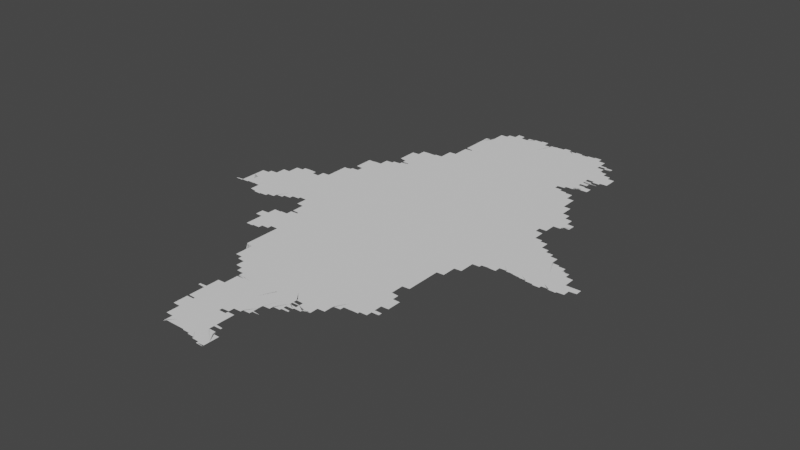 # Source: new.blend  (saved by Blender 3.3.6; exported with 4.5.12 LTS)
import bpy
from mathutils import Matrix  # noqa: F401  (used for matrix-valued properties, if any)

bpy.ops.wm.read_factory_settings(use_empty=True)
scene = bpy.context.scene
scene.name = 'Scene'

# ---- collections
col_collection = bpy.data.collections.new('Collection'); scene.collection.children.link(col_collection)

# ---- node groups
ng_auto_smooth = bpy.data.node_groups.new('Auto Smooth', 'GeometryNodeTree')
_s = ng_auto_smooth.interface.new_socket(name='Geometry', in_out='OUTPUT', socket_type='NodeSocketGeometry')
_s = ng_auto_smooth.interface.new_socket(name='Geometry', in_out='INPUT', socket_type='NodeSocketGeometry')
_s = ng_auto_smooth.interface.new_socket(name='Angle', in_out='INPUT', socket_type='NodeSocketFloat')
_s.subtype = 'ANGLE'
_s.min_value = 0.0
_s.max_value = 3.142
ng_auto_smooth.is_modifier = True
_N = ng_auto_smooth.nodes; _L = ng_auto_smooth.links
n0 = _N.new('NodeGroupOutput'); n0.name = 'Group Output'; n0.location = (480, -100)
n1 = _N.new('NodeGroupInput'); n1.name = 'Group Input'; n1.location = (-420, -300)
n2 = _N.new('NodeGroupInput'); n2.name = 'Group Input.001'; n2.location = (-60, -100)
n3 = _N.new('GeometryNodeSetShadeSmooth'); n3.name = 'Set Shade Smooth'; n3.location = (120, -100)
n3.domain = 'EDGE'
n4 = _N.new('GeometryNodeSetShadeSmooth'); n4.name = 'Set Shade Smooth.001'; n4.location = (300, -100)
n5 = _N.new('GeometryNodeInputMeshEdgeAngle'); n5.name = 'Edge Angle'; n5.location = (-420, -220)
n6 = _N.new('GeometryNodeInputEdgeSmooth'); n6.name = 'Is Edge Smooth'; n6.location = (-60, -160)
n7 = _N.new('GeometryNodeInputShadeSmooth'); n7.name = 'Is Face Smooth'; n7.location = (-240, -340)
n8 = _N.new('FunctionNodeBooleanMath'); n8.name = 'Boolean Math'; n8.location = (-60, -220)
n9 = _N.new('FunctionNodeCompare'); n9.name = 'Compare'; n9.location = (-240, -180)
n9.operation = 'LESS_EQUAL'
_L.new(n5.outputs[0], n9.inputs[0])
_L.new(n4.outputs[0], n0.inputs[0])
_L.new(n1.outputs[1], n9.inputs[1])
_L.new(n9.outputs[0], n8.inputs[0])
_L.new(n7.outputs[0], n8.inputs[1])
_L.new(n2.outputs[0], n3.inputs[0])
_L.new(n6.outputs[0], n3.inputs[1])
_L.new(n3.outputs[0], n4.inputs[0])
_L.new(n8.outputs[0], n3.inputs[2])
n0.is_active_output = True

# ---- world
world_world = bpy.data.worlds.new('World'); scene.world = world_world
world_world.use_nodes = True; world_world.node_tree.nodes.clear()
_N = world_world.node_tree.nodes; _L = world_world.node_tree.links
n0 = _N.new('ShaderNodeOutputWorld'); n0.name = 'World Output'; n0.location = (300, 300)
n1 = _N.new('ShaderNodeBackground'); n1.name = 'Background'; n1.location = (10, 300)
n1.inputs[0].default_value = (0.05088, 0.05088, 0.05088, 1.0)
_L.new(n1.outputs[0], n0.inputs[0])
n0.is_active_output = True
world_world.color = (0.05088, 0.05088, 0.05088)
world_world.use_sun_shadow = False
world_world.sun_shadow_jitter_overblur = 0.0

# ---- meshes
me_mesh = bpy.data.meshes.new('Mesh')
me_mesh.from_pydata([(114.9, -0.02729, -4.717e-08), (114.9, -0.00816, -5.842e-08), (114.9, -0.1847, -7.353e-08), (114.9, -0.1692, -8.359e-08), (114.9, -0.1497, -8.606e-08), (114.9, -0.13, -8.99e-08), (114.9, -0.1, -9.307e-08), (114.9, -0.08959, -9.111e-08), (114.9, -0.06982, -9.438e-08), (114.9, -0.04992, -9.539e-08), (114.9, -0.03, -9.771e-08), (114.9, -0.1845, -8.517e-08), (115.0, -0.1833, -9.711e-08), (115.0, 0.08691, -9.988e-08), (115.0, -0.17, -1.004e-07), (115.0, -0.1833, -8.71e-08), (115.0, -0.1829, -7.341e-08), (115.1, -0.168, -8.737e-08), (115.1, -0.1498, -9.533e-08), (115.1, -0.1627, -6.249e-08), (115.1, -0.1462, -8.192e-08), (115.1, -0.1409, -4.412e-08), (115.1, -0.1292, -8.924e-08), (115.1, -0.1242, -7.418e-08), (115.1, -0.11, -9.894e-08), (115.2, -0.108, -8.737e-08), (115.2, -0.08981, -9.635e-08), (115.2, -0.1027, -6.249e-08), (115.4, -0.686, -7.046e-08), (115.4, -0.6693, -8.729e-08), (115.4, -0.6495, -7.937e-08), (115.4, -0.8082, -5.261e-08), (115.4, -0.7889, -7.708e-08), (115.4, -0.7685, -9.188e-08), (115.4, -0.7497, -8.819e-08), (115.4, -0.7296, -8.963e-08), (115.4, -0.7097, -9.215e-08), (115.4, -0.69, -9.692e-08), (115.4, -0.82, -4.578e-08), (115.4, -0.8099, -9.614e-08), (115.4, -0.8225, -8.027e-08), (115.4, -0.8248, -8.887e-08), (115.5, -0.8269, -8.975e-08), (115.5, -0.8292, -9.134e-08), (115.5, -0.8411, -5.76e-08), (115.5, -0.83, -9.848e-08), (115.5, -0.8612, -4.217e-08), (115.5, -0.8476, -8.364e-08), (115.3, -0.4462, -7.391e-08), (115.3, -0.43, -9.251e-08), (115.3, -0.4096, -9.111e-08), (115.3, -0.39, -9.275e-08), (115.3, -0.36, -9.275e-08), (115.3, -0.3298, -9.512e-08), (115.3, -0.48, -3.329e-08), (115.3, -0.4674, -7.894e-08), (115.3, -0.45, -9.848e-08), (115.3, -0.5024, -4.412e-08), (115.3, -0.4882, -8.437e-08), (115.4, -0.3744, -9.988e-08), (115.3, -0.5232, -6.126e-08), (115.3, -0.5087, -9.55e-08), (115.3, -0.5464, -6.606e-08), (115.3, -0.5295, -8.857e-08), (115.4, -0.6295, -8.647e-08), (115.4, -0.6095, -8.952e-08), (115.4, -0.5896, -9.128e-08), (115.4, -0.5698, -9.264e-08), (115.3, -0.55, -9.952e-08), (115.8, -0.3824, -9.988e-08), (115.2, -0.08615, -8.192e-08), (115.2, -0.08088, -6.775e-08), (115.2, -0.06922, -9.603e-08), (115.3, -0.3097, -9.215e-08), (115.3, -0.29, -9.364e-08), (115.3, -0.27, -9.364e-08), (115.3, -0.25, -9.364e-08), (115.3, -0.23, -9.469e-08), (115.3, -0.211, -8.871e-08), (115.3, -0.1946, -6.95e-08), (115.2, -0.06421, -7.418e-08), (115.2, -0.05, -9.325e-08), (115.3, -0.19, -9.524e-08), (115.3, -0.1721, -8.144e-08), (115.3, -0.1588, -4.217e-08), (115.3, -0.04798, -8.623e-08), (115.3, -0.151, -8.672e-08), (115.3, -0.1346, -6.95e-08), (115.3, -0.04245, -6.538e-08), (115.3, -0.02979, -9.657e-08), (115.3, -0.13, -9.681e-08), (115.3, -0.1121, -8.144e-08), (115.3, -0.08188, -4.162e-08), (115.3, -0.06794, -6.784e-08), (115.3, -0.0491, -8.48e-08), (115.3, -0.02938, -9.746e-08), (115.3, -0.09883, -7.059e-08), (115.3, -0.09502, -9.599e-08), (115.3, -0.08498, -9.114e-08), (115.4, -0.06844, -9.988e-08), (115.5, 0.08781, -9.988e-08), (115.7, -0.08084, -9.988e-08), (115.7, -2.028, -8.432e-08), (115.7, -2.01, -8.902e-08), (115.7, -1.99, -9.232e-08), (115.7, -1.97, -9.528e-08), (115.7, -1.95, -8.74e-08), (115.7, -1.93, -8.164e-08), (115.8, -2.029, -9.565e-08), (115.8, -2.04, -4.661e-08), (115.8, -2.03, -9.692e-08), (115.9, -2.005, -9.988e-08), (115.8, -2.042, -6.73e-08), (115.8, -2.043, -7.915e-08), (115.8, -2.209, -4.756e-08), (115.8, -2.19, -9.041e-08), (115.8, -2.169, -7.708e-08), (115.8, -2.149, -8.234e-08), (115.8, -2.13, -9.045e-08), (115.8, -2.11, -9.192e-08), (115.8, -2.09, -8.997e-08), (115.8, -2.069, -9.379e-08), (115.8, -2.05, -9.706e-08), (115.7, -1.626, -6.084e-08), (115.7, -1.608, -8.424e-08), (115.7, -1.666, -6.638e-08), (115.7, -1.649, -8.988e-08), (115.7, -1.63, -9.735e-08), (115.7, -1.72, -3.329e-08), (115.7, -1.711, -8.98e-08), (115.7, -1.689, -8.785e-08), (115.7, -1.67, -9.697e-08), (115.7, -1.762, -4.162e-08), (115.7, -1.748, -7.52e-08), (115.7, -1.729, -8.994e-08), (115.7, -1.91, -8.088e-08), (115.7, -1.89, -7.491e-08), (115.7, -1.871, -6.948e-08), (115.7, -1.804, -5.438e-08), (115.7, -1.788, -7.989e-08), (115.7, -1.769, -9.192e-08), (115.7, -1.85, -9.233e-08), (115.7, -1.833, -6.233e-08), (115.8, -1.83, -9.813e-08), (115.8, -1.81, -9.614e-08), (115.9, -1.639, -9.988e-08), (115.6, -1.584, -5.438e-08), (115.6, -1.571, -7.363e-08), (115.6, -1.558, -4.162e-08), (115.7, -1.59, -9.895e-08), (115.7, -1.551, -9.407e-08), (115.7, -1.532, -7.753e-08), (115.7, -1.518, -6.553e-08), (115.7, -1.511, -9.095e-08), (115.7, -1.493, -6.889e-08), (115.7, -1.48, -3.329e-08), (115.7, -1.471, -8.971e-08), (115.7, -1.453, -7.195e-08), (115.7, -1.45, -9.926e-08), (115.7, -1.413, -7.058e-08), (115.7, -1.431, -9.268e-08), (115.7, -1.41, -9.802e-08), (115.7, -1.391, -8.711e-08), (115.7, -1.374, -6.638e-08), (115.8, -1.37, -9.914e-08), (115.8, -1.351, -8.292e-08), (115.8, -1.335, -6.249e-08), (115.8, -1.33, -9.658e-08), (115.8, -1.311, -8.566e-08), (115.8, -1.295, -6.409e-08), (115.8, -1.29, -9.681e-08), (115.8, -1.27, -9.988e-08), (115.6, -0.9612, -4.217e-08), (115.6, -0.9836, -6.326e-08), (115.6, -0.9687, -8.583e-08), (115.6, -1.005, -7.132e-08), (115.6, -0.9895, -9.317e-08), (115.7, -1.027, -7.627e-08), (115.7, -1.01, -9.681e-08), (115.8, -0.9873, -9.988e-08), (115.7, -1.048, -8.213e-08), (115.7, -1.03, -9.8e-08), (115.7, -1.064, -7.195e-08), (115.7, -1.05, -9.941e-08), (115.7, -1.08, -3.329e-08), (115.7, -1.069, -9.387e-08), (115.7, -1.084, -7.753e-08), (115.8, -1.101, -4.412e-08), (115.8, -1.089, -9.196e-08), (115.8, -1.105, -8.032e-08), (115.8, -1.272, -8.424e-08), (115.8, -1.256, -5.771e-08), (115.8, -1.121, -5.438e-08), (115.8, -1.11, -9.41e-08), (115.8, -1.25, -9.597e-08), (115.8, -1.216, -5.438e-08), (115.8, -1.126, -8.693e-08), (115.8, -1.232, -8.511e-08), (115.8, -1.21, -9.34e-08), (115.8, -1.192, -8.25e-08), (115.8, -1.176, -5.438e-08), (115.8, -1.142, -5.771e-08), (115.8, -1.13, -9.539e-08), (115.5, -0.8835, -8.65e-08), (115.5, -0.8686, -8.901e-08), (115.6, -0.9051, -6.796e-08), (115.6, -0.8893, -9.294e-08), (115.6, -0.9269, -7.55e-08), (115.6, -0.9098, -9.677e-08), (115.6, -0.7071, -9.988e-08), (115.6, -0.9479, -9.016e-08), (115.6, -0.93, -9.796e-08), (116.0, -0.7859, -9.988e-08), (115.9, -2.385, -5.951e-08), (115.9, -2.369, -7.588e-08), (115.9, -2.35, -8.164e-08), (115.9, -2.33, -9.615e-08), (115.9, -2.31, -9.18e-08), (115.9, -2.29, -8.975e-08), (115.9, -2.27, -9.094e-08), (115.9, -2.25, -9.433e-08), (115.9, -2.383, -6.326e-08), (115.9, -2.37, -8.858e-08), (115.9, -2.364, -7.025e-08), (115.9, -2.35, -9.76e-08), (115.9, -2.346, -7.749e-08), (115.9, -2.34, -9.742e-08), (115.9, -2.328, -7.947e-08), (116.0, -2.218, -9.988e-08), (115.9, -2.321, -5.527e-08), (115.9, -2.309, -9.411e-08), (116.0, -2.309, -9.516e-08), (116.0, -2.309, -9.513e-08), (116.0, -2.309, -9.943e-08), (116.0, -2.31, -9.276e-08), (116.0, -2.31, -9.621e-08), (116.2, -2.31, -9.878e-08), (115.9, -2.23, -9.54e-08), (115.9, -2.21, -9.934e-08), (116.1, -1.984, -9.988e-08), (116.2, -1.667, -9.988e-08), (116.3, -1.333, -9.988e-08), (115.9, -1.171, -9.84e-08), (115.8, -1.155, -3.329e-08), (115.8, -1.15, -3.329e-08), (115.9, -1.154, -5.993e-08), (115.9, -1.151, -5.993e-08), (115.8, -1.158, -4.772e-08), (115.8, -1.144, -8.346e-08), (115.9, -1.147, -9.988e-08), (116.0, -1.169, -9.988e-08), (116.2, -1.031, -9.988e-08), (116.1, -0.3872, -9.988e-08), (116.1, -0.114, -9.988e-08), (116.2, -2.32, -4.578e-08), (116.2, -2.31, -9.614e-08), (116.2, -2.32, -4.994e-08), (116.3, -2.241, -9.988e-08), (116.3, -2.323, -8.135e-08), (116.3, -2.326, -9.195e-08), (116.3, -2.329, -9.089e-08), (116.3, -2.341, -6.144e-08), (116.3, -2.33, -9.848e-08), (116.4, -2.344, -8.668e-08), (116.4, -2.347, -9.258e-08), (116.4, -2.36, -4.439e-08), (116.4, -2.35, -9.439e-08), (116.4, -2.363, -7.277e-08), (116.6, -2.31, -1.043e-07), (116.4, -2.366, -8.674e-08), (116.5, -2.369, -9.089e-08), (116.5, -2.381, -6.144e-08), (116.5, -2.37, -9.78e-08), (116.3, -1.956, -9.988e-08), (116.4, -2.047, -9.988e-08), (116.4, -2.111, -9.459e-08), (116.4, -2.13, -9.848e-08), (116.4, -2.09, -9.518e-08), (116.4, -2.117, -6.516e-08), (116.4, -2.087, -8.664e-08), (116.4, -2.133, -8.694e-08), (116.4, -2.083, -6.745e-08), (116.4, -2.132, -9.076e-08), (116.4, -2.08, -3.329e-08), (116.4, -2.069, -9.122e-08), (116.4, -1.99, -9.507e-08), (116.4, -1.93, -9.353e-08), (116.5, -2.131, -9.494e-08), (116.4, -2.065, -8.362e-08), (116.4, -2.03, -9.458e-08), (116.4, -2.01, -9.264e-08), (116.4, -1.97, -9.111e-08), (116.4, -1.95, -9.156e-08), (116.5, -2.13, -9.717e-08), (116.5, -2.063, -4.439e-08), (116.5, -2.05, -4.994e-08), (116.5, -2.038, -4.162e-08), (116.2, -1.794, -6.761e-08), (116.2, -1.791, -8.778e-08), (116.2, -1.81, -1.677e-07), (116.2, -1.795, -4.994e-08), (116.2, -1.79, -4.994e-08), (116.2, -1.795, -3.869e-08), (116.2, -1.79, -3.329e-08), (116.2, -1.798, -7.741e-08), (116.2, -1.785, -8.679e-08), (116.2, -1.799, -4.412e-08), (116.2, -1.782, -6.076e-08), (116.2, -1.812, -9.686e-08), (116.2, -1.78, -5.914e-08), (116.2, -1.769, -8.869e-08), (116.3, -1.812, -9.309e-08), (116.3, -1.763, -6.126e-08), (116.3, -1.749, -9.185e-08), (116.4, -1.848, -1.036e-07), (116.3, -1.81, -9.848e-08), (116.3, -1.798, -6.564e-08), (116.3, -1.743, -6.126e-08), (116.3, -1.729, -9.185e-08), (116.3, -1.794, -8.565e-08), (116.3, -1.723, -6.126e-08), (116.3, -1.709, -9.282e-08), (116.3, -1.79, -9.339e-08), (116.3, -1.779, -4.412e-08), (116.3, -1.704, -6.703e-08), (116.3, -1.69, -9.597e-08), (116.4, -1.776, -9.286e-08), (116.3, -1.687, -8.777e-08), (116.4, -1.681, -7.933e-08), (116.4, -1.602, -7.491e-08), (116.4, -1.772, -8.914e-08), (116.4, -1.684, -7.937e-08), (116.4, -1.872, -9.223e-08), (116.4, -1.77, -9.253e-08), (116.4, -1.67, -9.518e-08), (116.4, -1.771, -9.174e-08), (116.4, -1.667, -1.107e-07), (116.4, -1.911, -9.182e-08), (116.4, -1.89, -8.897e-08), (116.4, -1.83, -1.017e-07), (116.4, -1.773, -9.376e-08), (116.4, -1.664, -7.937e-08), (116.4, -1.65, -9.444e-08), (116.5, -1.511, -9.97e-08), (116.4, -1.879, -4.412e-08), (116.4, -1.826, -6.748e-08), (116.4, -1.81, -8.874e-08), (116.4, -1.79, -8.738e-08), (116.4, -1.773, -7.839e-08), (116.4, -1.661, -4.528e-08), (116.5, -1.647, -8.777e-08), (116.5, -1.63, -9.739e-08), (116.6, -1.219, -9.988e-08), (116.4, -1.145, -2.497e-08), (116.4, -0.9881, -8.116e-08), (116.4, -1.129, -9.988e-08), (116.6, -0.9972, -9.988e-08), (116.3, -0.6584, -9.988e-08), (116.3, -0.91, -7.491e-08), (116.4, -0.9125, -9.988e-08), (116.6, -0.719, -9.988e-08), (116.5, -0.4144, -9.988e-08), (116.3, 0.09719, -9.988e-08), (116.5, -0.1013, -9.988e-08), (116.5, -2.384, -9.369e-08), (116.5, -2.387, -8.92e-08), (116.5, -2.4, -4.439e-08), (116.5, -2.39, -9.439e-08), (116.6, -2.35, -9.86e-08), (116.6, -2.405, -3.329e-08), (116.6, -2.404, -5.993e-08), (116.6, -2.401, -9.988e-08), (116.6, -2.404, -4.994e-08), (116.6, -2.401, -5.993e-08), (116.6, -2.4, -3.329e-08), (116.5, -2.402, -6.784e-08), (116.5, -2.39, -9.43e-08), (116.6, -2.33, -9.422e-08), (116.6, -2.383, -4.439e-08), (116.6, -2.369, -7.401e-08), (116.6, -2.289, -7.884e-08), (116.6, -2.307, -4.717e-08), (116.6, -2.269, -8.416e-08), (116.6, -2.249, -8.591e-08), (116.5, -2.12, -7.259e-08), (116.5, -2.118, -7.14e-08), (116.5, -2.15, -9.545e-08), (116.5, -2.131, -8.914e-08), (116.5, -2.117, -7.325e-08), (116.5, -2.174, -9.41e-08), (116.5, -2.172, -9.114e-08), (116.5, -2.153, -6.564e-08), (116.6, -2.23, -9.388e-08), (116.6, -2.191, -9.366e-08), (116.6, -2.174, -9.239e-08), (116.6, -2.21, -9.253e-08), (116.6, -2.174, -7.839e-08), (116.5, -1.643, -7.01e-08), (116.5, -1.627, -9.602e-08), (116.5, -1.622, -5.771e-08), (116.5, -1.61, -9.531e-08), (116.5, -1.606, -8.147e-08), (116.6, -1.602, -4.162e-08), (116.5, -1.49, -9.789e-08), (116.5, -1.551, -9.184e-08), (116.5, -1.531, -8.866e-08), (116.5, -1.47, -9.411e-08), (116.5, -1.59, -9.269e-08), (116.5, -1.57, -9.111e-08), (116.5, -1.497, -4.439e-08), (116.5, -1.462, -7.417e-08), (116.5, -1.449, -9.099e-08), (116.6, -1.6, -3.329e-08), (116.6, -1.443, -6.126e-08), (116.6, -1.429, -9.185e-08), (116.6, -1.423, -7.943e-08), (116.6, -1.41, -9.77e-08), (116.6, -1.408, -8.709e-08), (116.6, -1.405, -8.152e-08), (116.7, -1.216, -1.087e-07), (116.6, -1.401, -5.951e-08), (116.6, -1.39, -9.603e-08), (116.7, -1.388, -8.942e-08), (116.7, -1.384, -7.955e-08), (116.7, -1.381, -5.438e-08), (116.7, -1.37, -9.518e-08), (116.7, -1.31, -9.701e-08), (116.7, -1.367, -9.434e-08), (116.7, -1.33, -9.486e-08), (116.7, -1.364, -7.711e-08), (116.8, -1.352, -7.632e-08), (116.7, -1.29, -9.603e-08), (116.8, -1.36, -4.439e-08), (116.8, -1.337, -4.439e-08), (116.8, -1.285, -7.537e-08), (116.8, -1.28, -3.733e-08), (116.7, -1.139, -9.145e-08), (116.7, -1.205, -9.401e-08), (116.7, -1.136, -5.993e-08), (116.7, -1.105, -9.988e-08), (116.7, -1.17, -9.926e-08), (116.7, -1.153, -7.894e-08), (116.7, -1.14, -3.329e-08), (116.7, -1.135, -5.293e-08), (116.7, -1.132, -9.279e-08), (116.7, -1.135, -4.162e-08), (116.7, -1.132, -8.399e-08), (116.7, -1.231, -9.145e-08), (116.7, -1.219, -4.217e-08), (116.7, -1.202, -5.868e-08), (116.7, -1.195, -9.739e-08), (116.7, -1.185, -9.988e-08), (116.8, -1.194, -7.581e-08), (116.8, -1.185, -8.679e-08), (116.7, -1.174, -7.382e-08), (116.7, -1.127, -9.945e-08), (116.8, -1.269, -8.147e-08), (116.8, -1.25, -8.803e-08), (116.8, -1.237, -6.633e-08), (116.8, -1.191, -4.217e-08), (116.8, -1.189, -4.217e-08), (116.8, -1.144, -7.617e-08), (116.8, -1.13, -4.162e-08), (116.8, -1.127, -8.99e-08), (116.8, -1.13, -3.329e-08), (116.8, -1.127, -8.976e-08), (116.8, -1.135, -7.918e-08), (116.8, -1.278, -4.162e-08), (116.8, -1.167, -7.517e-08), (116.8, -1.149, -9.306e-08), (117.0, -0.7422, -9.988e-08), (117.0, -0.4665, -9.988e-08), (116.7, -0.2449, -9.988e-08), (116.8, -1.28, -3.329e-08), (116.8, -1.27, -9.349e-08), (116.8, -1.251, -9.293e-08), (116.8, -1.231, -8.564e-08), (116.8, -1.21, -7.658e-08), (116.8, -1.189, -9.59e-08), (116.8, -1.17, -9.821e-08), (117.0, -0.9928, -9.988e-08), (116.8, -1.27, -9.38e-08), (116.9, -1.217, -9.988e-08), (116.8, -1.269, -9.241e-08), (116.9, -1.269, -9.275e-08), (116.9, -1.267, -8.716e-08), (116.9, -1.264, -7.166e-08), (116.9, -1.25, -9.907e-08), (116.9, -1.247, -8.269e-08), (116.9, -1.229, -9.163e-08), (117.0, -1.21, -9.779e-08), (116.9, -1.241, -5.527e-08), (117.0, -1.224, -6.869e-08), (117.0, -1.207, -8.282e-08), (117.0, -1.189, -8.74e-08), (117.0, -1.169, -9.393e-08), (117.0, -1.15, -9.391e-08), (117.0, -1.201, -4.412e-08), (117.0, -1.143, -6.843e-08), (117.0, -1.128, -7.999e-08), (117.0, -1.121, -5.527e-08), (117.0, -1.109, -9.161e-08), (117.1, -1.103, -6.748e-08), (117.1, -1.09, -9.5e-08), (117.1, -1.069, -8.808e-08), (117.1, -0.99, -9.945e-08), (117.1, -1.084, -5.771e-08), (117.1, -1.05, -9.926e-08), (117.1, -1.047, -7.311e-08), (117.1, -1.029, -9.21e-08), (117.2, -0.8023, -9.988e-08), (117.0, -0.1956, -9.988e-08), (117.1, 0.02516, -9.988e-08), (117.1, -1.023, -5.527e-08), (117.1, -1.008, -8.282e-08), (117.1, -0.969, -8.87e-08), (117.1, -0.9861, -6.835e-08), (117.2, -0.9609, -6.935e-08), (117.2, -0.9491, -9.196e-08), (117.2, -0.944, -7.166e-08), (117.2, -0.93, -9.848e-08), (117.2, -0.9273, -8.472e-08), (117.4, -0.87, -9.985e-08), (117.2, -0.9221, -7.567e-08), (117.2, -0.9095, -9.41e-08), (117.2, -0.9051, -8.209e-08), (117.3, -0.9033, -8.324e-08), (117.3, -0.9027, -8.409e-08), (117.3, -0.9019, -9.436e-08), (117.3, -0.9019, -7.757e-08), (117.3, -0.9007, -9.327e-08), (117.4, -0.9, -6.219e-08), (117.4, -0.9, -4.756e-08), (117.4, -0.89, -9.811e-08), (117.4, -0.8898, -9.545e-08), (117.4, -0.8897, -9.175e-08), (117.5, -0.7305, -9.881e-08), (117.5, -0.5252, -9.988e-08), (117.3, -0.4036, -9.988e-08), (117.3, -0.09885, -9.988e-08), (117.4, -0.1493, -9.809e-08), (117.4, -0.25, -9.612e-08), (117.4, -0.23, -9.437e-08), (117.4, -0.29, -9.163e-08), (117.4, -0.271, -8.751e-08), (117.4, -0.2527, -6.733e-08), (117.4, -0.2237, -5.438e-08), (117.4, -0.2084, -8.25e-08), (117.4, -0.1895, -8.404e-08), (117.4, -0.885, -7.491e-08), (117.5, -0.867, -8.229e-08), (117.5, -0.7092, -9.6e-08), (117.5, -0.8612, -6.646e-08), (117.5, -0.8487, -8.427e-08), (117.5, -0.77, -9.988e-08), (117.5, -0.6885, -9.035e-08), (117.5, -0.8429, -6.023e-08), (117.5, -0.8295, -9.371e-08), (117.5, -0.732, -9.111e-08), (117.5, -0.7022, -5.327e-08), (117.5, -0.8243, -7.295e-08), (117.5, -0.81, -9.76e-08), (117.5, -0.7335, -8.928e-08), (117.5, -0.6819, -4.162e-08), (117.5, -0.6676, -8.048e-08), (117.5, -0.65, -9.44e-08), (117.5, -0.8059, -7.468e-08), (117.5, -0.79, -9.76e-08), (117.5, -0.7348, -8.685e-08), (117.5, -0.6469, -7.55e-08), (117.6, -0.7859, -7.468e-08), (117.6, -0.77, -9.76e-08), (117.6, -0.7363, -8.234e-08), (117.6, -0.7659, -9.73e-08), (117.6, -0.75, -9.76e-08), (117.6, -0.7379, -7.305e-08), (117.6, -0.7459, -7.468e-08), (117.6, -0.7396, -4.703e-08), (117.5, -0.35, -9.748e-08), (117.4, -0.3303, -9.419e-08), (117.5, -0.3512, -9.422e-08), (117.5, -0.3379, -5.85e-08), (117.5, -0.4306, -9.77e-08), (117.5, -0.37, -9.468e-08), (117.5, -0.3544, -8.45e-08), (117.6, -0.4697, -9.99e-08), (117.5, -0.41, -9.275e-08), (117.5, -0.39, -9.275e-08), (117.5, -0.3575, -6.992e-08), (117.5, -0.6298, -9.767e-08), (117.6, -0.6093, -9.147e-08), (117.6, -0.4331, -8.723e-08), (117.6, -0.6253, -7.132e-08), (117.6, -0.59, -9.698e-08), (117.6, -0.5492, -9.167e-08), (117.6, -0.5051, -9.327e-08), (117.6, -0.4306, -9.672e-08), (117.6, -0.42, -4.162e-08), (117.6, -0.5848, -5.375e-08), (117.6, -0.5685, -7.937e-08), (117.6, -0.5298, -9.518e-08), (117.6, -0.43, -9.988e-08), (117.6, -0.4178, -6.784e-08), (117.6, -0.5237, -4.528e-08), (117.6, -0.489, -8.694e-08), (117.6, -0.4484, -7.88e-08), (117.6, -0.4149, -8.48e-08), (117.6, -0.4633, -4.439e-08), (117.6, -0.4291, -8.738e-08), (117.6, -0.4117, -8.065e-08), (117.4, -0.3112, -8.49e-08), (117.4, -0.2944, -6.084e-08), (117.4, -0.1824, -4.412e-08), (117.4, -0.1684, -8.152e-08), (117.5, -0.1281, -8.14e-08), (117.5, -0.1419, -4.162e-08), (117.5, -0.1091, -8.971e-08), (117.5, -0.0689, -9.157e-08), (117.5, -0.1, -6.02e-08), (117.5, -0.08786, -7.401e-08), (117.5, -0.05, -9.926e-08), (117.5, -0.02873, -9.196e-08), (117.5, -0.04732, -6.733e-08), (117.5, -0.01, -9.364e-08), (113.8, 0.6631, -4.162e-08), (113.8, 0.665, -3.329e-08), (113.8, 0.6631, -7.491e-08), (113.8, 0.6674, -7.741e-08), (113.8, 0.6631, -8.45e-08), (113.8, 0.6745, -7.581e-08), (113.9, 0.6656, -9.023e-08), (113.9, 0.6887, -8.45e-08), (113.9, 0.7056, -6.084e-08), (113.9, 0.6716, -9.687e-08), (113.9, 0.71, -9.77e-08), (113.9, 0.729, -8.737e-08), (113.9, 0.7483, -7.616e-08), (113.9, 0.7619, -4.162e-08), (113.9, 0.673, -8.997e-08), (113.9, 0.69, -9.988e-08), (113.9, 0.7695, -9.668e-08), (113.9, 0.7886, -8.362e-08), (113.9, 0.6743, -9.11e-08), (113.9, 0.8053, -7.481e-08), (113.9, 0.81, -9.606e-08), (113.9, 0.8291, -8.827e-08), (113.9, 0.8479, -7.401e-08), (113.9, 0.8619, -4.162e-08), (113.9, 0.9153, -4.578e-08), (113.9, 0.9266, -7.303e-08), (113.9, 0.9505, -7.937e-08), (113.9, 1.038, -4.162e-08), (113.9, 1.045, -4.578e-08), (113.9, 0.9706, -8.685e-08), (113.9, 0.9901, -9.24e-08), (113.9, 1.01, -9.144e-08), (113.9, 1.03, -9.414e-08), (113.9, 1.049, -8.869e-08), (114.2, 0.5918, -5.261e-08), (114.2, 0.611, -7.816e-08), (114.2, 0.6306, -8.386e-08), (114.2, 0.5587, -6.144e-08), (114.2, 0.5703, -9.253e-08), (114.2, 0.59, -9.898e-08), (114.2, 0.5559, -8.157e-08), (114.2, 0.5536, -9.6e-08), (114.2, 0.5512, -9.827e-08), (113.9, 0.6756, -8.843e-08), (114.0, 0.7337, -9.988e-08), (114.0, 0.8047, -9.988e-08), (114.0, 0.8726, -9.988e-08), (113.9, 0.875, -3.329e-08), (113.9, 0.88, -3.329e-08), (113.9, 0.876, -6.992e-08), (113.9, 0.879, -5.993e-08), (113.9, 0.8727, -6.543e-08), (113.9, 0.8649, -8.761e-08), (113.9, 0.8903, -9.202e-08), (113.9, 0.91, -9.958e-08), (114.1, 0.9852, -9.988e-08), (113.9, 0.6769, -8.33e-08), (114.0, 0.6784, -7.025e-08), (114.0, 0.68, -4.717e-08), (114.0, 0.69, -9.77e-08), (114.0, 0.6904, -9.473e-08), (114.0, 0.6919, -9.376e-08), (114.0, 0.6931, -8.975e-08), (114.1, 0.6944, -8.756e-08), (114.1, 0.6957, -8.416e-08), (114.1, 0.6971, -8.212e-08), (114.1, 0.6981, -8.109e-08), (114.2, 0.6505, -8.952e-08), (114.2, 0.6687, -9.379e-08), (114.2, 0.69, -9.447e-08), (114.4, 0.8688, -9.988e-08), (113.9, 1.06, -6.032e-08), (113.9, 1.064, -7.485e-08), (114.0, 1.069, -9.11e-08), (114.0, 1.08, -4.162e-08), (114.0, 1.085, -7.787e-08), (114.0, 1.089, -9.355e-08), (114.0, 1.101, -5.527e-08), (114.0, 1.106, -9.223e-08), (114.0, 1.11, -9.5e-08), (114.0, 1.122, -5.771e-08), (114.1, 1.127, -8.462e-08), (114.1, 1.13, -9.681e-08), (114.1, 1.142, -6.409e-08), (114.1, 1.148, -8.838e-08), (114.1, 1.163, -6.835e-08), (114.1, 1.15, -9.968e-08), (114.1, 1.169, -9.15e-08), (114.1, 1.189, -8.416e-08), (114.1, 1.21, -8.566e-08), (114.1, 1.23, -7.491e-08), (114.1, 1.25, -6.606e-08), (114.1, 1.267, -4.717e-08), (114.2, 1.27, -9.77e-08), (114.3, 1.251, -9.988e-08), (114.2, 1.29, -9.787e-08), (114.2, 1.31, -9.188e-08), (114.2, 1.33, -9.374e-08), (114.2, 1.35, -8.997e-08), (114.2, 1.37, -8.794e-08), (114.2, 1.383, -6.633e-08), (114.2, 1.388, -8.711e-08), (114.2, 1.39, -9.926e-08), (114.2, 1.403, -7.058e-08), (114.2, 1.409, -8.775e-08), (114.2, 1.42, -3.329e-08), (114.2, 1.424, -7.38e-08), (114.3, 0.5391, -5.327e-08), (114.2, 0.55, -9.932e-08), (114.3, 0.5368, -8.388e-08), (114.3, 0.5344, -9.127e-08), (114.3, 0.532, -9.002e-08), (114.3, 0.52, -4.439e-08), (114.3, 0.5301, -9.447e-08), (114.4, 0.5175, -7.14e-08), (114.4, 0.6048, -9.988e-08), (114.4, 0.5152, -8.386e-08), (114.4, 0.5128, -9.708e-08), (114.4, 0.5108, -9.134e-08), (114.4, 0.5138, -7.798e-08), (114.4, 0.5188, -5.438e-08), (114.4, 0.5304, -9.419e-08), (114.5, 0.5343, -8.25e-08), (114.5, 0.5388, -7.314e-08), (114.5, 0.5504, -9.419e-08), (114.5, 0.5543, -8.25e-08), (114.5, 0.5591, -4.412e-08), (114.5, 0.5707, -9.317e-08), (114.5, 0.5749, -8.032e-08), (114.7, 0.7668, -9.988e-08), (114.6, 1.24, -9.988e-08), (114.3, 1.429, -9.11e-08), (114.3, 1.44, -4.162e-08), (114.3, 1.445, -8.172e-08), (114.3, 1.449, -9.317e-08), (114.3, 1.461, -6.728e-08), (114.3, 1.466, -8.147e-08), (114.3, 1.47, -9.419e-08), (114.3, 1.481, -5.438e-08), (114.4, 1.49, -1.01e-07), (114.4, 1.486, -8.282e-08), (114.4, 1.49, -9.567e-08), (114.4, 1.502, -7.761e-08), (114.4, 1.507, -8.566e-08), (114.4, 1.509, -8.89e-08), (114.5, 1.43, -9.817e-08), (114.4, 1.504, -7.166e-08), (114.4, 1.487, -8.505e-08), (114.5, 1.449, -9.546e-08), (114.5, 1.47, -9.5e-08), (114.5, 1.482, -5.771e-08), (114.5, 1.465, -7.92e-08), (114.5, 1.443, -8.505e-08), (114.5, 1.46, -4.162e-08), (114.5, 1.427, -8.437e-08), (114.8, 0.07878, -5.845e-08), (114.8, 0.08844, -8.25e-08), (114.8, 0.1048, -5.375e-08), (114.8, 0.07531, -8.152e-08), (114.8, 0.09, -9.988e-08), (114.8, 0.1098, -9.476e-08), (114.8, 0.1284, -9.481e-08), (114.8, 0.1453, -5.693e-08), (114.8, 0.07243, -8.942e-08), (114.8, 0.15, -9.555e-08), (114.8, 0.1687, -8.566e-08), (114.8, 0.1855, -6.409e-08), (114.9, 0.05942, -4.606e-08), (114.9, 0.07007, -9.676e-08), (114.9, 0.19, -9.77e-08), (114.9, 0.2087, -8.684e-08), (114.9, 0.2262, -6.638e-08), (114.9, 0.05627, -7.937e-08), (114.9, 0.23, -9.855e-08), (114.9, 0.2489, -8.785e-08), (114.9, 0.2672, -7.058e-08), (114.6, 0.5791, -4.412e-08), (114.6, 0.5907, -9.317e-08), (114.6, 0.5949, -8.032e-08), (114.6, 0.5991, -6.729e-08), (114.6, 0.6107, -9.223e-08), (114.6, 0.6156, -8.094e-08), (114.6, 0.62, -4.162e-08), (114.6, 0.631, -9.11e-08), (114.7, 0.6356, -7.259e-08), (114.7, 0.64, -4.162e-08), (114.7, 0.651, -9.336e-08), (114.7, 0.6555, -7.67e-08), (114.7, 0.6714, -8.947e-08), (114.8, 1.021, -9.988e-08), (114.7, 0.66, -3.329e-08), (114.7, 0.6761, -7.38e-08), (114.8, 0.6914, -8.974e-08), (114.8, 0.68, -3.329e-08), (114.8, 0.6961, -7.38e-08), (114.8, 0.7, -6.031e-08), (114.8, 0.7115, -8.848e-08), (114.8, 0.7168, -7.058e-08), (114.8, 0.73, -9.926e-08), (114.8, 0.7318, -8.785e-08), (114.9, 0.75, -9.806e-08), (114.9, 0.7368, -7.058e-08), (114.9, 1.379, -9.988e-08), (114.6, 1.415, -9.749e-08), (114.6, 1.415, -9.427e-08), (114.6, 1.422, -5.868e-08), (114.6, 1.424, -6.859e-08), (114.6, 1.43, -3.329e-08), (114.6, 1.448, -8.092e-08), (114.6, 1.462, -4.412e-08), (114.6, 1.43, -9.827e-08), (114.6, 1.469, -9.033e-08), (114.6, 1.487, -7.418e-08), (114.6, 1.509, -8.737e-08), (114.6, 1.49, -9.827e-08), (114.6, 1.525, -7.841e-08), (114.7, 1.53, -9.663e-08), (114.7, 1.548, -8.192e-08), (114.7, 1.563, -7.319e-08), (114.7, 1.569, -9.223e-08), (114.7, 1.587, -7.581e-08), (114.7, 1.461, -9.988e-08), (114.7, 1.6, -3.329e-08), (114.7, 1.609, -8.453e-08), (114.7, 1.625, -6.516e-08), (114.7, 1.65, -9.521e-08), (114.7, 1.67, -9.275e-08), (114.7, 1.69, -9.275e-08), (114.7, 1.73, -9.489e-08), (114.7, 1.79, -9.369e-08), (114.7, 1.81, -9.282e-08), (114.7, 1.83, -8.99e-08), (114.7, 1.847, -7.991e-08), (114.7, 1.63, -9.905e-08), (114.9, 1.672, -9.988e-08), (114.7, 1.71, -9.781e-08), (114.7, 1.85, -9.553e-08), (114.7, 1.861, -4.528e-08), (114.8, 1.865, -8.091e-08), (114.8, 1.869, -8.05e-08), (114.8, 1.88, -3.329e-08), (114.8, 1.89, -9.947e-08), (114.8, 1.883, -6.992e-08), (114.8, 1.887, -9.274e-08), (114.8, 1.902, -5.771e-08), (114.9, 1.905, -8.362e-08), (114.9, 1.909, -9.455e-08), (114.8, 2.098, -4.412e-08), (114.8, 2.112, -8.025e-08), (114.8, 2.131, -8.972e-08), (114.8, 2.15, -9.397e-08), (114.8, 2.17, -9.111e-08), (114.8, 2.189, -9.04e-08), (114.8, 2.209, -9.006e-08), (114.8, 2.228, -6.972e-08), (114.8, 2.055, -6.409e-08), (114.8, 2.071, -8.472e-08), (114.8, 2.09, -9.494e-08), (114.8, 1.998, -4.162e-08), (114.8, 2.012, -7.479e-08), (114.8, 2.031, -8.737e-08), (114.8, 2.05, -9.77e-08), (114.9, 1.955, -5.375e-08), (114.9, 1.972, -8.007e-08), (114.9, 2.122, -9.988e-08), (114.9, 1.931, -8.533e-08), (114.9, 1.95, -9.503e-08), (114.8, 2.246, -4.661e-08), (114.8, 2.25, -9.808e-08), (114.8, 2.261, -5.69e-08), (114.8, 2.263, -7.708e-08), (114.9, 2.264, -8.416e-08), (114.9, 2.266, -8.788e-08), (114.9, 0.0106, -7.305e-08), (114.9, 0.03, -8.324e-08), (114.9, 0.05194, -8.983e-08), (114.9, 0.27, -9.882e-08), (114.9, 0.3074, -7.311e-08), (114.9, 0.2891, -9.269e-08), (114.9, 0.3098, -9.534e-08), (115.0, 0.3098, -9.579e-08), (115.0, 0.3099, -9.536e-08), (115.0, 0.32, -6.151e-08), (115.2, 0.1764, -9.988e-08), (115.0, 0.32, -9.323e-08), (115.0, 0.32, -8.4e-08), (115.0, 0.64, -3.329e-08), (115.0, 0.6138, -7.01e-08), (115.0, 0.6311, -8.848e-08), (115.1, 0.5756, -5.771e-08), (115.1, 0.5915, -8.472e-08), (115.1, 0.61, -9.756e-08), (115.1, 0.3217, -6.948e-08), (115.1, 0.5376, -4.412e-08), (115.1, 0.552, -9.716e-08), (115.1, 0.5702, -9.733e-08), (115.1, 0.3225, -7.177e-08), (115.1, 0.5126, -7.311e-08), (115.1, 0.5307, -8.995e-08), (115.1, 0.3295, -9.4e-08), (115.1, 0.3481, -8.032e-08), (115.1, 0.4749, -6.516e-08), (115.1, 0.4914, -8.737e-08), (115.1, 0.51, -9.726e-08), (115.1, 0.3624, -6.747e-08), (115.1, 0.3695, -9.317e-08), (115.1, 0.3882, -7.478e-08), (115.1, 0.4024, -4.412e-08), (115.1, 0.4363, -5.438e-08), (115.1, 0.4517, -8.093e-08), (115.1, 0.47, -9.656e-08), (115.2, 0.4095, -9.317e-08), (115.2, 0.605, -9.988e-08), (115.2, 0.4304, -9.923e-08), (114.9, 0.7518, -9.555e-08), (114.9, 0.7568, -6.835e-08), (114.9, 0.77, -9.787e-08), (114.9, 0.7724, -9.586e-08), (115.0, 0.753, -7.195e-08), (115.0, 0.7708, -9.282e-08), (115.0, 0.715, -6.249e-08), (115.0, 0.7314, -8.711e-08), (115.0, 0.75, -9.926e-08), (115.0, 0.6763, -5.438e-08), (115.0, 0.6918, -8.238e-08), (115.0, 0.7102, -9.612e-08), (115.0, 0.6523, -8.801e-08), (115.0, 0.6705, -9.4e-08), (115.1, 0.7852, -9.988e-08), (115.3, 0.8965, -9.988e-08), (115.1, 1.074, -9.988e-08), (115.3, 1.447, -9.988e-08), (115.1, 1.947, -9.988e-08), (115.0, 2.27, -9.98e-08), (114.9, 1.991, -9.932e-08), (115.3, 2.261, -9.988e-08), (114.9, 2.267, -8.997e-08), (114.9, 2.268, -9.159e-08), (114.9, 2.27, -9.531e-08), (115.0, 2.28, -4.735e-08), (115.0, 2.29, -9.843e-08), (115.0, 2.308, -9.575e-08), (115.0, 2.33, -9.364e-08), (115.0, 2.35, -9.308e-08), (115.0, 2.367, -8.316e-08), (115.0, 2.37, -8.904e-08), (115.0, 2.382, -5.771e-08), (115.0, 2.386, -8.529e-08), (115.0, 2.39, -9.11e-08), (115.0, 2.401, -5.438e-08), (115.1, 2.405, -8.147e-08), (115.1, 2.429, -9.856e-08), (115.1, 2.409, -9.338e-08), (115.1, 2.42, -4.439e-08), (115.1, 2.424, -8.203e-08), (115.1, 2.44, -6.063e-08), (115.1, 2.444, -7.513e-08), (115.2, 2.448, -9.162e-08), (115.2, 2.45, -9.349e-08), (115.2, 2.463, -6.733e-08), (115.2, 2.559, -7.03e-08), (115.2, 2.468, -8.684e-08), (115.2, 2.554, -8.147e-08), (115.1, 2.612, -7.058e-08), (115.1, 2.63, -8.324e-08), (115.1, 2.65, -8.324e-08), (115.1, 2.669, -7.305e-08), (115.1, 2.69, -7.491e-08), (115.1, 2.73, -4.994e-08), (115.1, 2.75, -4.786e-08), (115.1, 2.598, -8.148e-08), (115.1, 2.61, -9.704e-08), (115.1, 2.709, -8.686e-08), (115.1, 2.75, -9.938e-08), (115.1, 2.77, -9.583e-08), (115.1, 2.79, -9.364e-08), (115.1, 2.828, -8.282e-08), (115.1, 2.592, -8.566e-08), (115.1, 2.81, -9.657e-08), (115.1, 2.841, -6.603e-08), (115.1, 2.849, -8.768e-08), (115.2, 2.576, -7.068e-08), (115.1, 2.59, -9.703e-08), (115.1, 2.863, -7.287e-08), (115.2, 2.869, -9.185e-08), (115.2, 2.571, -9.095e-08), (115.3, 2.726, -9.988e-08), (115.2, 2.884, -6.873e-08), (115.2, 2.89, -9.077e-08), (115.2, 2.906, -7.283e-08), (115.2, 2.91, -9.76e-08), (115.2, 2.927, -7.935e-08), (115.2, 2.94, -3.329e-08), (115.4, 0.3868, -9.988e-08), (115.6, 0.7047, -9.988e-08), (115.7, 0.4454, -9.988e-08), (115.6, 0.9712, -9.988e-08), (115.3, 1.14, -9.988e-08), (115.6, 1.209, -9.988e-08), (115.5, 1.78, -9.988e-08), (115.6, 2.166, -9.988e-08), (115.2, 2.47, -9.877e-08), (115.2, 2.538, -5.771e-08), (115.2, 2.55, -9.375e-08), (115.2, 2.482, -7.832e-08), (115.2, 2.487, -8.498e-08), (115.2, 2.533, -8.505e-08), (115.3, 2.49, -9.55e-08), (115.2, 2.5, -3.329e-08), (115.2, 2.519, -5.527e-08), (115.3, 2.516, -7.753e-08), (115.2, 2.53, -9.848e-08), (115.3, 2.502, -7.697e-08), (115.3, 2.505, -9.188e-08), (115.3, 2.515, -9.739e-08), (115.3, 2.569, -9.988e-08), (115.5, 2.522, -9.988e-08), (115.3, 2.934, -9.988e-08), (115.2, 2.948, -8.442e-08), (115.2, 2.962, -4.412e-08), (115.2, 2.969, -8.962e-08), (115.2, 2.983, -6.126e-08), (115.3, 2.99, -9.317e-08), (115.3, 3.005, -7.132e-08), (115.3, 3.01, -9.677e-08), (115.3, 3.027, -7.55e-08), (115.3, 3.035, -1.098e-07), (115.3, 3.035, -8.761e-08), (115.3, 3.044, -5.993e-08), (115.3, 3.043, -6.56e-08), (115.3, 3.045, -3.329e-08), (115.3, 3.041, -4.217e-08), (115.3, 3.041, -4.217e-08), (115.3, 3.007, -8.13e-08), (115.3, 3.01, -9.926e-08), (115.3, 3.026, -7.382e-08), (115.3, 2.988, -8.403e-08), (115.3, 3.0, -3.329e-08), (115.4, 2.987, -9.158e-08), (115.4, 2.99, -8.673e-08), (115.4, 3.001, -4.528e-08), (115.4, 3.004, -7.937e-08), (115.4, 3.007, -8.802e-08), (115.5, 3.01, -9.603e-08), (115.5, 3.021, -5.375e-08), (115.5, 3.025, -9.16e-08), (115.5, 3.028, -8.894e-08), (115.5, 3.03, -9.848e-08), (115.5, 3.063, -4.439e-08), (116.0, 0.1534, -9.988e-08), (115.9, 0.6769, -9.988e-08), (115.9, 0.9634, -9.988e-08), (115.9, 1.315, -9.988e-08), (115.7, 1.528, -9.988e-08), (115.8, 1.814, -9.988e-08), (116.0, 2.051, -9.988e-08), (115.7, 2.519, -9.988e-08), (115.6, 2.886, -9.988e-08), (115.9, 2.977, -9.988e-08), (115.5, 3.046, -9.318e-08), (115.5, 3.07, -9.674e-08), (115.5, 3.09, -9.202e-08), (115.5, 3.11, -8.942e-08), (115.5, 3.13, -8.848e-08), (115.5, 3.169, -7.915e-08), (115.5, 3.151, -9.054e-08), (115.5, 3.187, -9.319e-08), (115.5, 3.205, -4.578e-08), (115.6, 3.21, -9.918e-08), (115.6, 3.229, -9.442e-08), (115.6, 3.25, -9.076e-08), (115.6, 3.27, -8.738e-08), (115.6, 3.31, -8.365e-08), (115.6, 3.328, -8.36e-08), (115.6, 3.346, -4.661e-08), (115.6, 3.287, -9.478e-08), (115.6, 3.35, -9.703e-08), (115.6, 3.37, -9.228e-08), (115.6, 3.43, -8.435e-08), (115.6, 3.44, -4.439e-08), (115.6, 3.393, -9.412e-08), (115.6, 3.41, -9.491e-08), (115.6, 3.441, -8.26e-08), (115.6, 3.442, -7.454e-08), (115.6, 3.443, -9.977e-08), (115.6, 3.48, -6.472e-08), (115.6, 3.492, -6.972e-08), (115.6, 3.511, -8.556e-08), (115.7, 3.449, -9.074e-08), (115.7, 3.47, -9.151e-08), (115.9, 3.471, -9.988e-08), (115.6, 3.677, -4.439e-08), (115.6, 3.692, -7.885e-08), (115.6, 3.708, -3.329e-08), (115.6, 3.706, -5.993e-08), (115.6, 3.709, -5.993e-08), (115.6, 3.702, -7.491e-08), (115.6, 3.715, -9.987e-08), (115.6, 3.727, -6.459e-08), (115.6, 3.615, -4.606e-08), (115.6, 3.631, -8.768e-08), (115.6, 3.651, -8.723e-08), (115.6, 3.67, -9.43e-08), (115.6, 3.73, -9.926e-08), (115.6, 3.769, -8.134e-08), (115.6, 3.787, -5.993e-08), (115.6, 3.553, -6.144e-08), (115.6, 3.571, -9.232e-08), (115.6, 3.591, -8.963e-08), (115.6, 3.61, -9.603e-08), (115.8, 3.717, -9.988e-08), (115.6, 3.749, -9.361e-08), (115.6, 3.79, -9.848e-08), (115.6, 3.809, -8.953e-08), (115.6, 3.829, -8.152e-08), (115.6, 3.531, -9.056e-08), (115.6, 3.55, -9.75e-08), (115.6, 3.928, -6.088e-08), (115.6, 3.931, -4.412e-08), (115.6, 3.915, -7.166e-08), (115.6, 3.925, -9.073e-08), (115.6, 3.934, -7.38e-08), (115.6, 3.935, -9.966e-08), (115.6, 3.941, -5.438e-08), (115.6, 3.846, -5.845e-08), (115.6, 3.897, -6.354e-08), (115.6, 3.91, -9.492e-08), (115.6, 3.946, -8.697e-08), (115.6, 3.85, -9.77e-08), (115.6, 3.869, -9.926e-08), (115.6, 3.891, -9.282e-08), (115.6, 3.95, -1.009e-07), (115.6, 3.962, -5.771e-08), (115.7, 3.967, -9.143e-08), (115.7, 3.988, -6.87e-08), (115.7, 4.003, -4.439e-08), (115.7, 4.03, -9.35e-08), (115.7, 4.05, -8.975e-08), (115.7, 4.069, -8.685e-08), (115.7, 4.089, -8.225e-08), (115.7, 4.108, -6.8e-08), (115.7, 4.122, -4.162e-08), (115.7, 4.01, -9.907e-08), (115.7, 4.13, -9.349e-08), (115.7, 4.149, -8.942e-08), (116.0, 4.036, -9.988e-08), (115.8, 4.223, -9.62e-08), (115.7, 4.169, -8.48e-08), (115.7, 4.185, -6.825e-08), (115.7, 4.188, -9.365e-08), (115.7, 4.19, -8.971e-08), (115.7, 4.201, -4.606e-08), (115.8, 4.204, -7.937e-08), (115.8, 4.207, -8.777e-08), (115.8, 4.21, -9.613e-08), (115.8, 4.22, -4.439e-08), (115.8, 4.229, -9.402e-08), (115.8, 4.249, -8.45e-08), (115.8, 4.266, -6.3e-08), (116.2, 0.3952, -9.988e-08), (116.2, 0.7293, -9.988e-08), (116.2, 1.12, -9.364e-08), (116.2, 1.296, -9.988e-08), (116.2, 1.596, -9.988e-08), (116.2, 1.872, -9.988e-08), (116.1, 2.384, -9.988e-08), (116.0, 2.76, -9.988e-08), (116.3, 2.665, -9.988e-08), (116.2, 3.186, -9.988e-08), (116.2, 3.706, -9.988e-08), (116.1, 4.26, -9.988e-08), (115.9, 4.27, -9.864e-08), (115.9, 4.308, -8.091e-08), (115.9, 4.325, -5.375e-08), (115.9, 4.289, -9.291e-08), (115.9, 4.33, -9.531e-08), (115.9, 4.349, -8.751e-08), (115.9, 4.382, -4.162e-08), (115.9, 4.368, -9.475e-08), (115.9, 4.386, -8.032e-08), (115.9, 4.37, -9.848e-08), (115.9, 4.382, -6.3e-08), (115.9, 4.368, -8.737e-08), (115.9, 4.363, -7.401e-08), (116.0, 4.349, -9.085e-08), (116.0, 4.36, -3.329e-08), (116.0, 4.341, -7.216e-08), (116.0, 4.345, -8.091e-08), (116.0, 4.33, -9.419e-08), (116.0, 4.289, -9.173e-08), (116.0, 4.307, -8.326e-08), (116.0, 4.326, -8.255e-08), (116.1, 4.282, -7.249e-08), (116.0, 4.32, -3.329e-08), (116.1, 4.269, -8.572e-08), (116.1, 4.27, -9.926e-08), (116.1, 4.288, -7.999e-08), (116.1, 4.3, -3.329e-08), (116.1, 4.308, -8.921e-08), (116.1, 4.321, -6.636e-08), (116.1, 4.342, -5.327e-08), (116.1, 4.328, -9.142e-08), (116.2, 4.349, -9.033e-08), (116.2, 4.363, -6.126e-08), (116.5, 0.2835, -9.988e-08), (116.4, 0.365, -7.491e-08), (116.4, 0.42, -4.994e-08), (116.4, 0.465, -7.491e-08), (116.6, 0.568, -9.988e-08), (116.3, 0.9775, -9.988e-08), (116.6, 1.034, -9.988e-08), (116.4, 1.02, -4.994e-08), (116.4, 1.082, -4.994e-08), (116.4, 1.207, -7.491e-08), (116.4, 1.082, -9.988e-08), (116.4, 1.19, -9.988e-08), (116.5, 1.43, -9.988e-08), (116.5, 1.871, -9.988e-08), (116.4, 2.146, -9.988e-08), (116.5, 2.416, -9.988e-08), (116.4, 2.98, -9.988e-08), (116.6, 2.677, -9.988e-08), (116.4, 3.201, -9.988e-08), (116.3, 3.467, -9.988e-08), (116.4, 3.235, 0.0), (116.4, 3.28, -4.994e-08), (116.4, 3.325, 0.0), (116.5, 3.628, -9.988e-08), (116.4, 3.395, -9.988e-08), (116.5, 3.308, -9.988e-08), (116.7, 4.002, -9.988e-08), (116.4, 4.036, -9.988e-08), (116.2, 4.369, -9.311e-08), (116.2, 4.382, -6.659e-08), (116.2, 4.37, -9.603e-08), (116.2, 4.381, -4.606e-08), (116.3, 4.323, -9.988e-08), (116.2, 4.365, -9.403e-08), (116.2, 4.368, -9.002e-08), (116.2, 4.362, -7.14e-08), (116.3, 4.355, -9.376e-08), (116.3, 4.355, -8.802e-08), (116.3, 4.36, -4.162e-08), (116.3, 4.36, -3.329e-08), (116.3, 4.363, -6.825e-08), (116.3, 4.367, -8.633e-08), (116.3, 4.37, -1.397e-07), (116.3, 4.381, -4.412e-08), (116.4, 4.3, -8.74e-08), (116.4, 4.381, -7.805e-08), (116.4, 4.384, -7.38e-08), (116.4, 4.348, -8.743e-08), (116.4, 4.361, -4.217e-08), (116.4, 4.329, -8.928e-08), (116.4, 4.342, -5.327e-08), (116.4, 4.309, -8.532e-08), (116.4, 4.322, -5.327e-08), (116.4, 4.289, -9.185e-08), (116.4, 4.302, -5.868e-08), (116.5, 4.287, -8.723e-08), (116.8, 0.03023, -9.988e-08), (116.9, 0.3796, -9.988e-08), (116.9, 1.264, -9.988e-08), (116.6, 1.472, -9.364e-08), (116.7, 1.554, -9.988e-08), (116.7, 1.455, -4.994e-08), (116.8, 1.442, -9.364e-08), (116.7, 1.475, -4.994e-08), (116.7, 1.733, -9.988e-08), (116.7, 1.979, -9.988e-08), (116.7, 2.333, -9.988e-08), (116.7, 3.022, -9.988e-08), (116.8, 3.438, -9.988e-08), (116.8, 3.68, -9.988e-08), (116.5, 4.29, -9.951e-08), (116.5, 4.301, -5.951e-08), (116.5, 4.309, -9.895e-08), (116.5, 4.305, -8.2e-08), (116.5, 4.32, -4.162e-08), (116.6, 4.329, -9.153e-08), (116.6, 4.349, -8.48e-08), (116.6, 4.368, -5.43e-08), (116.6, 4.35, -9.988e-08), (116.6, 4.392, -4.772e-08), (116.6, 4.398, -4.994e-08), (116.6, 4.393, -1.106e-07), (116.6, 4.397, -8.99e-08), (116.6, 4.385, -8.802e-08), (116.6, 4.385, -9.739e-08), (116.6, 4.4, -4.162e-08), (116.6, 4.349, -8.923e-08), (116.6, 4.369, -8.928e-08), (116.6, 4.383, -5.28e-08), (116.6, 4.362, -5.327e-08), (116.6, 4.328, -9.281e-08), (116.6, 4.341, -4.217e-08), (116.7, 4.34, -3.329e-08), (116.7, 4.329, -9.699e-08), (116.7, 4.342, -7.618e-08), (116.7, 4.346, -8.45e-08), (116.9, 4.256, -9.988e-08), (116.7, 4.349, -9.724e-08), (116.7, 4.35, -9.926e-08), (116.7, 4.362, -6.459e-08), (116.7, 4.364, -9.695e-08), (116.8, 4.367, -8.99e-08), (116.8, 4.37, -4.162e-08), (116.8, 4.367, -6.326e-08), (116.8, 4.37, -3.329e-08), (116.8, 4.35, -9.681e-08), (116.8, 4.362, -6.409e-08), (116.8, 4.33, -9.471e-08), (116.8, 4.347, -8.462e-08), (117.0, 0.8031, -9.988e-08), (117.2, 0.5396, -9.988e-08), (117.3, 0.8176, -9.988e-08), (117.0, 1.63, -9.988e-08), (117.1, 1.951, -9.988e-08), (117.0, 2.211, -9.988e-08), (117.0, 2.582, -9.988e-08), (117.3, 2.305, -9.988e-08), (117.2, 2.702, -9.988e-08), (117.3, 2.983, -9.988e-08), (117.0, 3.007, -9.988e-08), (117.0, 3.417, -9.988e-08), (117.3, 3.383, -9.988e-08), (117.1, 3.713, -9.988e-08), (117.0, 3.941, -9.988e-08), (116.8, 4.342, -5.771e-08), (116.8, 4.326, -8.407e-08), (116.9, 4.326, -8.424e-08), (116.9, 4.33, -9.231e-08), (116.9, 4.342, -5.771e-08), (116.9, 4.346, -8.424e-08), (116.9, 4.35, -9.597e-08), (116.9, 4.361, -5.951e-08), (117.0, 4.33, -9.984e-08), (116.9, 4.35, -9.597e-08), (116.9, 4.361, -5.951e-08), (116.9, 4.347, -8.498e-08), (117.0, 4.342, -6.409e-08), (117.0, 4.328, -8.684e-08), (117.0, 4.323, -6.992e-08), (117.1, 4.324, -8.674e-08), (117.0, 4.321, -6.48e-08), (117.1, 4.326, -9.247e-08), (117.1, 4.328, -9.056e-08), (117.1, 4.33, -9.604e-08), (117.1, 4.34, -4.661e-08), (117.3, 0.2896, -9.988e-08), (117.5, 0.1494, -9.563e-08), (117.5, 0.607, -9.988e-08), (117.3, 1.187, -9.988e-08), (117.5, 1.607, -9.988e-08), (117.3, 1.739, -9.988e-08), (117.5, 1.936, -9.988e-08), (117.6, 2.485, -9.988e-08), (117.6, 2.819, -9.988e-08), (117.3, 3.218, -9.988e-08), (117.3, 3.19, -9.398e-08), (117.3, 3.167, -9.349e-08), (117.3, 3.183, -7.305e-08), (117.3, 3.166, -8.99e-08), (117.4, 3.166, -8.99e-08), (117.4, 3.166, -9.325e-08), (117.5, 3.09, -9.927e-08), (117.4, 3.149, -9.141e-08), (117.4, 3.167, -9.038e-08), (117.3, 3.21, -9.471e-08), (117.3, 3.214, -8.25e-08), (117.3, 3.219, -8.547e-08), (117.3, 3.23, -9.419e-08), (117.4, 3.547, -9.988e-08), (117.4, 3.234, -8.25e-08), (117.4, 3.239, -5.438e-08), (117.4, 3.25, -9.419e-08), (117.4, 3.254, -7.862e-08), (117.4, 3.259, -5.438e-08), (117.4, 3.27, -9.854e-08), (117.5, 3.429, -9.957e-08), (117.4, 3.839, -9.988e-08), (117.5, 3.629, -9.945e-08), (117.3, 4.173, -9.988e-08), (117.4, 4.089, -9.057e-08), (117.4, 4.111, -8.848e-08), (117.4, 4.085, -9.837e-08), (117.4, 4.12, -3.329e-08), (117.4, 4.133, -8.934e-08), (117.1, 4.343, -7.425e-08), (117.2, 4.345, -8.435e-08), (117.2, 4.35, -9.896e-08), (117.2, 4.347, -8.897e-08), (117.2, 4.349, -9.241e-08), (117.3, 4.31, -9.959e-08), (117.2, 4.361, -6.049e-08), (117.2, 4.364, -7.937e-08), (117.3, 4.361, -7.334e-08), (117.2, 4.365, -8.147e-08), (117.3, 4.349, -8.782e-08), (117.3, 4.33, -9.208e-08), (117.3, 4.343, -6.633e-08), (117.3, 4.325, -7.491e-08), (117.4, 4.27, -9.707e-08), (117.3, 4.289, -9.329e-08), (117.3, 4.307, -8.309e-08), (117.3, 4.301, -4.412e-08), (117.4, 4.283, -6.633e-08), (117.4, 4.25, -9.634e-08), (117.4, 4.265, -7.491e-08), (117.4, 4.241, -7.087e-08), (117.4, 4.247, -8.309e-08), (117.4, 4.187, -9.08e-08), (117.4, 4.21, -9.603e-08), (117.4, 4.229, -8.597e-08), (117.5, 0.009668, -9.69e-08), (117.5, 0.0303, -9.438e-08), (117.5, 0.2708, -9.609e-08), (117.5, 0.05, -9.156e-08), (117.5, 0.06975, -8.876e-08), (117.5, 0.0894, -8.721e-08), (117.5, 0.1095, -8.468e-08), (117.5, 0.13, -8.324e-08), (117.5, 0.1682, -5.842e-08), (117.5, 0.1917, -7.513e-08), (117.5, 0.2111, -8.723e-08), (117.5, 0.2302, -9.518e-08), (117.5, 0.251, -8.285e-08), (117.5, 0.2363, -4.528e-08), (117.5, 0.2902, -8.884e-08), (117.5, 0.2963, -5.438e-08), (117.5, 0.3115, -7.955e-08), (117.6, 0.41, -9.946e-08), (117.5, 0.35, -9.541e-08), (117.5, 0.3307, -8.942e-08), (117.6, 0.3552, -5.375e-08), (117.6, 0.3717, -8.025e-08), (117.6, 0.3908, -8.894e-08), (117.6, 0.4312, -8.808e-08), (117.6, 0.47, -9.749e-08), (117.6, 0.4141, -5.845e-08), (117.6, 0.4508, -8.894e-08), (117.6, 0.4743, -9.003e-08), (117.6, 0.491, -9.409e-08), (117.6, 0.53, -9.687e-08), (117.6, 0.4988, -4.217e-08), (117.6, 0.5119, -8.282e-08), (117.6, 0.5337, -7.166e-08), (117.6, 0.5507, -9.294e-08), (117.7, 0.59, -9.598e-08), (117.7, 0.5569, -5.28e-08), (117.7, 0.5718, -8.505e-08), (117.7, 0.593, -7.399e-08), (117.7, 0.6103, -9.374e-08), (117.7, 0.6157, -6.193e-08), (117.7, 0.6303, -8.674e-08), (117.6, 1.099, -9.988e-08), (117.7, 0.8676, -9.988e-08), (117.7, 0.6706, -9.662e-08), (117.7, 0.69, -9.614e-08), (117.7, 0.7116, -7.339e-08), (117.7, 0.6953, -4.578e-08), (117.7, 0.7307, -7.915e-08), (117.7, 0.7516, -9.027e-08), (117.7, 0.7572, -6.638e-08), (117.7, 0.77, -9.626e-08), (117.7, 1.388, -9.988e-08), (117.8, 1.149, -9.988e-08), (117.8, 1.761, -9.988e-08), (117.8, 2.042, -9.988e-08), (117.7, 2.785, -9.484e-08), (117.7, 2.75, -1.008e-07), (117.7, 2.77, -9.597e-08), (117.7, 2.795, -9.427e-08), (117.7, 2.784, -7.581e-08), (117.7, 2.796, -7.685e-08), (117.7, 2.927, -9.612e-08), (117.7, 2.782, -6.326e-08), (117.7, 2.799, -5.438e-08), (117.7, 2.78, -4.162e-08), (117.7, 2.81, -9.861e-08), (117.7, 2.768, -8.872e-08), (117.7, 2.814, -8.529e-08), (117.7, 2.829, -9.05e-08), (117.7, 2.851, -7.616e-08), (117.7, 2.871, -8.694e-08), (117.7, 2.764, -7.955e-08), (117.7, 2.818, -5.868e-08), (117.7, 2.823, -6.126e-08), (117.7, 2.761, -5.375e-08), (117.5, 3.109, -8.966e-08), (117.4, 3.13, -9.681e-08), (117.4, 3.165, -6.409e-08), (117.5, 3.125, -6.409e-08), (117.6, 2.982, -9.922e-08), (117.5, 3.09, -9.926e-08), (117.5, 3.101, -6.049e-08), (117.5, 3.104, -8.089e-08), (117.5, 3.057, -9.988e-08), (117.5, 3.106, -8.738e-08), (117.6, 3.108, -9.056e-08), (117.6, 2.954, -9.988e-08), (117.6, 2.988, -8.99e-08), (117.6, 3.09, -9.996e-08), (117.6, 3.11, -9.692e-08), (117.6, 3.121, -4.606e-08), (117.6, 2.985, -3.329e-08), (117.6, 2.987, -3.329e-08), (117.6, 2.989, -7.512e-08), (117.6, 2.985, -5.782e-08), (117.6, 2.99, -4.994e-08), (117.6, 2.99, -3.329e-08), (117.6, 2.985, -4.994e-08), (117.6, 2.982, -8.99e-08), (117.6, 2.995, -9.073e-08), (117.6, 2.983, -8.324e-08), (117.6, 2.998, -5.327e-08), (117.6, 3.01, -9.76e-08), (117.6, 3.123, -8.108e-08), (117.6, 3.014, -7.469e-08), (117.6, 3.03, -9.926e-08), (117.6, 3.11, -9.228e-08), (117.6, 3.124, -7.76e-08), (117.6, 3.032, -8.082e-08), (117.6, 3.034, -5.993e-08), (117.6, 3.032, -3.329e-08), (117.6, 3.038, -8.307e-08), (117.6, 3.027, -6.126e-08), (117.6, 3.049, -8.359e-08), (117.6, 3.069, -7.14e-08), (117.6, 3.087, -4.717e-08), (117.7, 2.949, -9.219e-08), (117.7, 2.983, -8.687e-08), (117.7, 2.97, -9.492e-08), (117.7, 2.983, -7.125e-08), (117.7, 2.89, -9.432e-08), (117.7, 2.964, -6.193e-08), (117.7, 2.91, -9.677e-08), (117.7, 2.94, -3.329e-08), (117.7, 2.898, -4.162e-08), (117.7, 2.907, -5.693e-08), (117.4, 3.274, -8.639e-08), (117.5, 3.275, -9.073e-08), (117.5, 3.47, -9.978e-08), (117.5, 3.276, -8.887e-08), (117.6, 3.358, -9.988e-08), (117.5, 3.428, -9.731e-08), (117.5, 3.45, -9.089e-08), (117.5, 3.277, -8.324e-08), (117.5, 3.29, -9.988e-08), (117.5, 3.31, -9.547e-08), (117.5, 3.473, -9.368e-08), (117.5, 3.277, -6.088e-08), (117.5, 3.292, -8.424e-08), (117.5, 3.325, -9.405e-08), (117.5, 3.429, -9.215e-08), (117.5, 3.473, -9.316e-08), (117.5, 3.53, -9.7e-08), (117.5, 3.31, -3.329e-08), (117.5, 3.316, -6.076e-08), (117.6, 3.317, -6.126e-08), (117.6, 3.325, -9.702e-08), (117.6, 3.43, -9.38e-08), (117.5, 3.474, -8.99e-08), (117.6, 3.49, -9.988e-08), (117.6, 3.296, -8.34e-08), (117.6, 3.31, -9.771e-08), (117.6, 3.44, -5.479e-08), (117.6, 3.44, -4.994e-08), (117.6, 3.475, -8.647e-08), (117.6, 3.52, -6.505e-08), (117.6, 3.276, -6.703e-08), (117.6, 3.29, -9.399e-08), (117.6, 3.442, -6.948e-08), (117.6, 3.475, -8.517e-08), (117.6, 3.488, -8.27e-08), (117.6, 3.508, -8.161e-08), (117.6, 3.255, -6.973e-08), (117.6, 3.27, -9.534e-08), (117.6, 3.442, -6.639e-08), (117.6, 3.477, -6.825e-08), (117.6, 3.5, -3.329e-08), (117.6, 3.239, -4.217e-08), (117.6, 3.239, -5.438e-08), (117.6, 3.245, -8.301e-08), (117.6, 3.245, -9.739e-08), (117.6, 3.31, -9.801e-08), (117.7, 3.331, -8.169e-08), (117.6, 3.428, -8.804e-08), (117.6, 3.44, -3.329e-08), (117.6, 3.252, -8.221e-08), (117.6, 3.27, -9.202e-08), (117.6, 3.29, -9.364e-08), (117.6, 3.41, -9.926e-08), (117.6, 3.423, -7.058e-08), (117.7, 3.313, -4.717e-08), (117.7, 3.35, -7.491e-08), (117.7, 3.371, -7.915e-08), (117.7, 3.391, -8.234e-08), (117.7, 3.409, -7.919e-08), (117.5, 3.61, -9.88e-08), (117.5, 3.652, -9.578e-08), (117.5, 3.67, -9.458e-08), (117.5, 3.55, -9.926e-08), (117.5, 3.57, -1.069e-07), (117.5, 3.607, -8.777e-08), (117.5, 3.66, -3.329e-08), (117.5, 3.672, -8.765e-08), (117.5, 3.556, -5.993e-08), (117.5, 3.558, -3.329e-08), (117.5, 3.56, -3.329e-08), (117.5, 3.555, -3.329e-08), (117.5, 3.56, -4.994e-08), (117.5, 3.552, -8.99e-08), (117.5, 3.551, -4.217e-08), (117.5, 3.559, -4.772e-08), (117.5, 3.545, -9.739e-08), (117.6, 3.543, -6.126e-08), (117.6, 3.557, -7.425e-08), (117.6, 3.57, -1.166e-07), (117.5, 3.603, -7.401e-08), (117.6, 3.64, -3.329e-08), (117.6, 3.652, -8.161e-08), (117.6, 3.68, -9.988e-08), (117.6, 3.527, -7.778e-08), (117.6, 3.554, -9.276e-08), (117.6, 3.589, -9.234e-08), (117.6, 3.6, -4.162e-08), (117.6, 3.637, -7.29e-08), (117.6, 3.54, -3.329e-08), (117.6, 3.551, -9.136e-08), (117.6, 3.586, -8.712e-08), (117.6, 3.635, -8.947e-08), (117.6, 3.538, -6.972e-08), (117.6, 3.57, -9.848e-08), (117.6, 3.582, -6.564e-08), (117.6, 3.632, -8.942e-08), (117.6, 3.536, -8.858e-08), (117.6, 3.568, -8.914e-08), (117.6, 3.62, -6.405e-08), (117.6, 3.63, -9.269e-08), (117.6, 3.539, -4.217e-08), (117.6, 3.551, -8.94e-08), (117.6, 3.564, -8.025e-08), (117.7, 3.619, -7.138e-08), (117.7, 3.557, -6.538e-08), (117.7, 3.561, -5.438e-08), (117.7, 3.619, -6.48e-08), (117.7, 3.62, -4.162e-08), (117.7, 3.63, -9.36e-08), (117.7, 3.632, -9.111e-08), (117.7, 3.634, -8.624e-08), (117.7, 3.638, -5.327e-08), (117.7, 3.651, -1.003e-07), (117.8, 3.67, -9.253e-08), (117.8, 3.81, -9.879e-08), (117.8, 3.847, -9.005e-08), (117.5, 4.081, -7.623e-08), (117.4, 4.083, -7.852e-08), (117.5, 4.133, -9.45e-08), (117.5, 4.119, -4.528e-08), (117.5, 4.13, -9.518e-08), (117.5, 4.15, -9.988e-08), (117.5, 4.01, -9.843e-08), (117.5, 4.048, -9.225e-08), (117.5, 4.06, -6.596e-08), (117.5, 4.068, -8.257e-08), (117.5, 4.08, -3.329e-08), (117.5, 4.116, -8.452e-08), (117.5, 4.028, -8.523e-08), (117.5, 4.113, -8.694e-08), (117.5, 4.161, -9.125e-08), (117.5, 4.165, -8.851e-08), (117.5, 4.04, -3.329e-08), (117.5, 4.1, -4.439e-08), (117.5, 4.11, -9.858e-08), (117.6, 3.969, -9.101e-08), (117.5, 3.99, -9.677e-08), (117.5, 4.007, -7.627e-08), (117.6, 4.095, -3.329e-08), (117.6, 4.096, -5.993e-08), (117.6, 4.099, -9.988e-08), (117.6, 4.096, -5.993e-08), (117.6, 4.098, -6.342e-08), (117.5, 4.098, -6.326e-08), (117.5, 4.11, -9.76e-08), (117.5, 4.149, -9.328e-08), (117.6, 3.91, -9.94e-08), (117.6, 3.93, -9.706e-08), (117.6, 3.962, -7.117e-08), (117.6, 3.985, -6.748e-08), (117.6, 4.114, -7.283e-08), (117.6, 4.13, -9.5e-08), (117.6, 4.146, -8.45e-08), (117.6, 3.948, -8.229e-08), (117.6, 4.136, -6.633e-08), (117.6, 4.142, -5.868e-08), (117.6, 3.926, -8.619e-08), (117.6, 3.923, -7.577e-08), (117.6, 3.92, -4.661e-08), (117.7, 3.906, -8.441e-08), (117.7, 3.909, -9.089e-08), (117.7, 3.883, -8.761e-08), (117.7, 3.888, -8.92e-08), (117.7, 3.901, -4.217e-08), (117.7, 3.87, -9.159e-08), (117.7, 3.85, -9.848e-08), (117.7, 3.865, -7.283e-08), (117.4, 4.17, -9.77e-08), (117.4, 4.205, -5.951e-08), (117.5, 4.169, -9.119e-08), (117.5, 4.167, -8.997e-08), (117.5, 4.163, -7.915e-08), (117.8, 0.7728, -8.472e-08), (117.8, 0.7902, -9.896e-08), (117.8, 0.7777, -6.193e-08), (117.8, 0.7941, -8.863e-08), (117.8, 0.7986, -7.326e-08), (117.8, 0.8107, -9.952e-08), (117.8, 0.815, -7.713e-08), (117.9, 0.82, -6.564e-08), (117.9, 0.8311, -9.388e-08), (117.9, 0.82, -4.162e-08), (117.9, 0.8304, -9.349e-08), (118.0, 0.9992, -9.988e-08), (117.9, 0.8173, -8.096e-08), (117.9, 0.814, -8.979e-08), (118.0, 0.8112, -9.733e-08), (118.0, 0.7984, -5.916e-08), (118.0, 0.81, -9.905e-08), (118.0, 0.795, -8.435e-08), (118.0, 0.7919, -9.128e-08), (118.0, 0.85, -9.725e-08), (118.0, 0.7905, -8.387e-08), (118.0, 0.8104, -9.094e-08), (118.0, 0.8303, -9.241e-08), (118.0, 0.8527, -6.613e-08), (118.0, 0.8707, -6.972e-08), (118.0, 0.8925, -8.535e-08), (118.1, 0.8944, -8.756e-08), (118.1, 0.89, -9.801e-08), (117.9, 1.476, -8.74e-08), (118.0, 1.471, -9.364e-08), (118.1, 1.454, -9.364e-08), (118.1, 1.561, -9.988e-08), (117.9, 1.909, -9.27e-08), (117.9, 1.89, -9.044e-08), (117.9, 1.79, -9.901e-08), (117.9, 1.81, -1.019e-07), (117.9, 1.849, -8.892e-08), (117.9, 1.868, -7.955e-08), (117.9, 1.885, -5.375e-08), (117.9, 1.828, -7.948e-08), (117.9, 1.84, -3.329e-08), (117.9, 1.787, -9.416e-08), (117.9, 1.807, -7.732e-08), (118.0, 1.786, -8.99e-08), (118.1, 1.709, -9.782e-08), (118.0, 1.785, -8.647e-08), (118.0, 1.785, -8.563e-08), (118.0, 1.75, -9.874e-08), (118.0, 1.77, -9.512e-08), (118.0, 1.783, -8.324e-08), (118.1, 1.729, -8.459e-08), (118.0, 1.783, -7.5e-08), (118.1, 1.69, -9.579e-08), (118.1, 1.748, -5.261e-08), (117.8, 1.969, -9.76e-08), (117.8, 2.018, -9.772e-08), (117.8, 2.169, -9.988e-08), (117.8, 1.988, -8.661e-08), (117.8, 2.012, -7.741e-08), (117.8, 1.95, -9.603e-08), (117.8, 2.01, -3.329e-08), (117.8, 2.018, -7.958e-08), (117.8, 2.02, -4.994e-08), (117.8, 2.004, -5.716e-08), (117.8, 2.02, -3.329e-08), (117.8, 2.03, -9.234e-08), (117.9, 2.342, -9.988e-08), (117.9, 1.928, -7.955e-08), (117.9, 1.945, -5.375e-08), (117.9, 2.032, -8.942e-08), (117.9, 2.036, -7.955e-08), (117.9, 2.039, -5.375e-08), (117.9, 2.051, -9.223e-08), (117.9, 2.058, -4.412e-08), (117.9, 2.072, -8.032e-08), (117.9, 2.09, -9.419e-08), (117.9, 2.15, -9.926e-08), (117.9, 2.17, -8.82e-08), (117.9, 2.096, -5.438e-08), (117.9, 2.112, -8.25e-08), (117.9, 2.129, -8.785e-08), (117.9, 2.147, -7.058e-08), (117.9, 2.179, -5.69e-08), (117.9, 2.19, -9.926e-08), (118.0, 2.191, -9.134e-08), (118.0, 2.193, -8.952e-08), (118.0, 2.196, -9.709e-08), (118.0, 2.198, -7.106e-08), (118.0, 2.211, -8.251e-08), (118.0, 2.218, -5.327e-08), (118.0, 2.231, -8.89e-08), (118.1, 2.238, -5.327e-08), (117.8, 2.569, -9.375e-08), (117.9, 2.561, -7.094e-08), (117.9, 2.541, -7.062e-08), (117.9, 2.548, -8.602e-08), (117.9, 2.508, -8.895e-08), (117.9, 2.528, -8.602e-08), (117.9, 2.5, -6.609e-08), (117.9, 2.521, -4.217e-08), (118.0, 2.39, -9.957e-08), (117.9, 2.48, -6.576e-08), (117.9, 2.488, -8.161e-08), (118.0, 2.447, -8.476e-08), (117.9, 2.468, -8.161e-08), (118.0, 2.41, -9.778e-08), (118.0, 2.43, -9.926e-08), (118.0, 2.46, -3.329e-08), (118.0, 2.427, -7.732e-08), (118.0, 2.37, -9.652e-08), (118.0, 2.407, -7.732e-08), (118.1, 2.29, -9.992e-08), (118.0, 2.386, -7.468e-08), (118.0, 2.35, -9.76e-08), (118.0, 2.366, -7.468e-08), (118.1, 2.251, -8.928e-08), (118.1, 2.309, -9.196e-08), (118.1, 2.33, -9.587e-08), (118.1, 2.346, -7.491e-08), (117.8, 2.65, -8.764e-08), (117.8, 2.747, -8.777e-08), (117.8, 2.609, -8.977e-08), (117.8, 2.629, -9.185e-08), (117.8, 2.67, -8.74e-08), (117.8, 2.69, -8.74e-08), (117.8, 2.71, -8.74e-08), (117.8, 2.73, -8.74e-08), (117.8, 2.744, -7.502e-08), (117.8, 2.623, -5.28e-08), (117.8, 2.589, -8.928e-08), (117.8, 2.602, -5.327e-08), (117.8, 2.582, -5.327e-08), (117.8, 3.656, -6.873e-08), (117.8, 3.675, -7.391e-08), (117.8, 3.69, -9.513e-08), (117.8, 3.828, -8.571e-08), (117.8, 3.693, -7.948e-08), (117.8, 3.73, -9.252e-08), (117.8, 3.795, -9.529e-08), (117.8, 3.823, -6.023e-08), (117.8, 3.7, -6.043e-08), (117.8, 3.711, -8.053e-08), (117.8, 3.75, -9.111e-08), (117.8, 3.77, -9.253e-08), (117.8, 3.785, -9.427e-08), (117.8, 3.805, -7.283e-08), (117.8, 3.787, -4.439e-08), (117.8, 3.795, -4.578e-08), (117.8, 3.841, -4.217e-08), (118.1, 0.8927, -8.92e-08), (118.1, 0.8909, -9.215e-08), (118.1, 0.88, -4.717e-08), (118.2, 0.8777, -7.14e-08), (118.2, 0.8759, -8.359e-08), (118.2, 0.8739, -9.132e-08), (118.2, 0.8722, -9.895e-08), (118.2, 0.8706, -9.241e-08), (118.3, 0.8593, -5.261e-08), (118.2, 0.87, -9.821e-08), (118.3, 0.8573, -7.708e-08), (118.3, 0.9156, -9.988e-08), (118.3, 0.8554, -8.881e-08), (118.3, 0.8535, -8.928e-08), (118.3, 0.8518, -9.707e-08), (118.4, 0.84, -4.162e-08), (118.4, 0.8503, -9.477e-08), (118.4, 0.8388, -7.453e-08), (118.4, 0.8369, -8.554e-08), (118.2, 1.223, -9.988e-08), (118.5, 1.194, -9.988e-08), (118.2, 1.605, -8.065e-08), (118.3, 1.452, -9.988e-08), (118.2, 1.57, -9.746e-08), (118.2, 1.583, -8.49e-08), (118.2, 1.589, -8.869e-08), (118.3, 1.55, -9.235e-08), (118.2, 1.567, -8.472e-08), (118.3, 1.562, -5.771e-08), (118.3, 1.546, -8.147e-08), (118.3, 1.529, -9.11e-08), (118.3, 1.541, -4.217e-08), (118.3, 1.51, -9.926e-08), (118.3, 1.524, -7.195e-08), (118.3, 1.508, -8.737e-08), (118.4, 1.49, -9.848e-08), (118.4, 1.503, -6.16e-08), (118.4, 1.488, -8.711e-08), (118.1, 1.68, -6.632e-08), (118.1, 1.687, -8.048e-08), (118.1, 1.661, -7.189e-08), (118.1, 1.668, -8.5e-08), (118.1, 1.649, -8.928e-08), (118.1, 1.629, -8.844e-08), (118.1, 1.642, -5.868e-08), (118.2, 1.61, -9.492e-08), (118.2, 1.623, -6.633e-08), (118.2, 1.6, -3.329e-08), (118.1, 2.258, -5.327e-08), (118.1, 2.271, -8.928e-08), (118.1, 2.325, -7.132e-08), (118.1, 2.277, -4.439e-08), (118.1, 2.28, -3.329e-08), (118.4, 0.8348, -8.523e-08), (118.4, 0.8331, -9.818e-08), (118.5, 0.8314, -9.073e-08), (118.5, 0.82, -4.578e-08), (118.5, 0.8301, -9.627e-08), (118.5, 0.8184, -8.112e-08), (118.5, 0.8144, -9.784e-08), (118.5, 0.8163, -8.016e-08), (118.6, 0.8127, -9.28e-08), (118.6, 0.8109, -9.215e-08), (118.6, 0.8108, -9.023e-08), (118.6, 0.816, -7.025e-08), (118.6, 0.83, -9.76e-08), (118.6, 0.8388, -8.876e-08), (118.6, 0.8335, -8.282e-08), (118.6, 0.8512, -8.978e-08), (118.6, 0.9159, -9.988e-08), (118.7, 0.8548, -9.146e-08), (118.7, 0.8523, -8.963e-08), (118.7, 0.84, -4.578e-08), (118.7, 0.8501, -9.53e-08), (118.6, 1.158, -9.988e-08), (118.6, 1.309, -9.387e-08), (118.7, 1.27, -9.397e-08), (118.7, 1.25, -9.926e-08), (118.7, 1.265, -7.491e-08), (118.7, 1.247, -7.894e-08), (118.4, 1.41, -8.655e-08), (118.4, 1.469, -9.136e-08), (118.4, 1.484, -7.325e-08), (118.4, 1.429, -8.6e-08), (118.4, 1.448, -6.972e-08), (118.4, 1.46, -3.329e-08), (118.4, 1.389, -9.091e-08), (118.4, 1.402, -4.162e-08), (118.5, 1.386, -8.674e-08), (118.5, 1.381, -7.181e-08), (118.5, 1.383, -7.658e-08), (118.5, 1.37, -9.603e-08), (118.5, 1.368, -9.002e-08), (118.5, 1.365, -8.662e-08), (118.6, 1.347, -8.348e-08), (118.6, 1.35, -9.926e-08), (118.6, 1.362, -7.047e-08), (118.6, 1.322, -7.617e-08), (118.6, 1.328, -8.718e-08), (118.6, 1.34, -4.162e-08), (118.6, 1.29, -9.399e-08), (118.6, 1.303, -6.023e-08), (118.7, 1.284, -6.973e-08), (118.7, 0.8373, -8.894e-08), (118.8, 0.8342, -8.49e-08), (118.8, 0.8317, -9.658e-08), (118.8, 0.819, -7.427e-08), (118.8, 0.8301, -9.692e-08), (118.8, 0.9737, -9.988e-08), (118.8, 0.8165, -7.616e-08), (118.8, 0.8178, -5.327e-08), (118.8, 0.8313, -8.251e-08), (118.8, 0.8378, -5.327e-08), (118.8, 0.8513, -8.928e-08), (118.9, 0.8578, -5.327e-08), (118.9, 0.8718, -8.718e-08), (118.9, 0.8918, -8.558e-08), (118.9, 0.8788, -4.217e-08), (118.9, 0.8988, -6.645e-08), (118.9, 0.9118, -8.61e-08), (118.9, 0.9188, -4.217e-08), (118.9, 0.932, -9.597e-08), (118.9, 0.94, -6.127e-08), (118.9, 0.9525, -8.161e-08), (119.0, 0.96, -3.329e-08), (118.7, 1.209, -8.625e-08), (118.7, 1.228, -8.437e-08), (118.7, 1.24, -3.329e-08), (118.7, 1.221, -4.412e-08), (118.8, 1.129, -9.365e-08), (118.8, 1.169, -9.21e-08), (118.8, 1.188, -7.753e-08), (118.8, 1.202, -4.162e-08), (118.8, 1.123, -7.637e-08), (118.8, 1.148, -8.032e-08), (118.8, 1.162, -4.412e-08), (118.8, 1.05, -9.65e-08), (118.8, 1.09, -9.419e-08), (118.8, 1.108, -8.25e-08), (118.8, 1.068, -8.282e-08), (118.8, 1.084, -5.438e-08), (118.9, 1.047, -9.879e-08), (118.9, 1.046, -9.389e-08), (118.8, 1.046, -8.99e-08), (118.9, 1.047, -9.423e-08), (118.9, 1.047, -1.36e-07), (119.0, 1.048, -9.334e-08), (119.0, 0.9725, -8.161e-08), (119.0, 1.008, -7.769e-08), (119.0, 1.03, -9.36e-08), (119.0, 1.048, -8.494e-08), (119.0, 0.98, -3.329e-08), (119.0, 0.9903, -7.581e-08), (119.0, 1.022, -4.162e-08), (116.4, 4.368, -2.069e-09), (116.6, 4.38, 3.329e-08), (116.6, 4.4, 3.329e-08)], [], [(13, 0, 1), (12, 2, 3), (12, 3, 4), (12, 4, 5), (14, 6, 7), (14, 12, 6), (13, 8, 9), (13, 9, 10), (18, 19, 17), (18, 21, 20), (24, 18, 14), (26, 27, 25), (33, 31, 32), (209, 33, 34), (209, 34, 35), (209, 35, 36), (209, 36, 37), (209, 37, 28), (209, 28, 29), (40, 38, 39), (209, 40, 33), (209, 44, 45), (59, 50, 51), (59, 51, 52), (59, 54, 55), (59, 55, 56), (59, 56, 49), (61, 57, 58), (61, 58, 59), (59, 60, 61), (68, 63, 59), (29, 30, 64), (29, 64, 65), (68, 65, 66), (68, 66, 67), (69, 68, 59), (69, 209, 68), (72, 26, 907), (59, 53, 73), (59, 73, 74), (59, 74, 75), (59, 75, 76), (79, 59, 78), (84, 82, 83), (81, 88, 85), (907, 89, 81), (59, 82, 86), (90, 59, 86), (91, 59, 90), (99, 92, 93), (99, 93, 94), (99, 94, 95), (97, 59, 96), (99, 59, 97), (108, 102, 103), (104, 108, 103), (107, 105, 106), (111, 108, 104), (111, 109, 110), (127, 123, 124), (145, 131, 126), (145, 126, 127), (135, 111, 107), (136, 111, 135), (137, 141, 136), (145, 140, 133), (145, 133, 134), (145, 134, 129), (143, 141, 142), (145, 144, 139), (145, 139, 140), (111, 141, 143), (149, 146, 147), (148, 149, 147), (145, 150, 152), (153, 145, 152), (154, 145, 153), (145, 127, 149), (145, 149, 150), (156, 145, 154), (157, 145, 156), (159, 161, 160), (145, 160, 161), (162, 164, 161), (163, 164, 162), (167, 164, 165), (169, 167, 168), (179, 175, 176), (179, 176, 174), (181, 177, 178), (183, 180, 181), (185, 182, 183), (179, 185, 183), (179, 187, 188), (190, 171, 170), (191, 171, 190), (196, 192, 193), (204, 46, 47), (209, 205, 206), (209, 206, 203), (211, 207, 208), (179, 174, 210), (212, 179, 209), (101, 99, 100), (69, 59, 101), (214, 221, 213), (222, 214, 215), (226, 217, 218), (226, 218, 219), (216, 224, 222), (226, 216, 217), (238, 226, 220), (216, 225, 224), (228, 226, 238), (228, 230, 227), (228, 231, 230), (233, 232, 228), (235, 234, 233), (236, 235, 233), (238, 114, 115), (115, 116, 117), (111, 119, 120), (111, 115, 118), (111, 118, 119), (238, 220, 237), (228, 238, 115), (239, 228, 111), (239, 111, 145), (145, 164, 167), (241, 145, 250), (241, 240, 145), (198, 171, 197), (200, 242, 199), (243, 249, 247), (249, 244, 248), (249, 245, 246), (249, 201, 202), (250, 202, 179), (242, 171, 198), (250, 242, 249), (251, 250, 179), (257, 254, 255), (257, 255, 236), (258, 256, 257), (257, 260, 259), (263, 261, 262), (268, 264, 257), (268, 265, 266), (272, 270, 268), (257, 236, 239), (274, 257, 239), (275, 257, 274), (274, 277, 275), (274, 279, 277), (274, 281, 279), (274, 284, 281), (282, 287, 268), (274, 288, 284), (291, 285, 273), (292, 273, 286), (293, 268, 287), (274, 294, 288), (296, 274, 289), (298, 239, 240), (299, 239, 297), (240, 305, 298), (308, 239, 299), (240, 310, 309), (240, 312, 310), (314, 239, 308), (314, 308, 311), (240, 317, 313), (316, 314, 315), (240, 320, 318), (240, 324, 321), (322, 326, 314), (323, 326, 322), (240, 327, 325), (328, 331, 327), (332, 273, 314), (339, 314, 326), (330, 339, 326), (329, 334, 328), (335, 339, 333), (340, 339, 335), (344, 338, 332), (347, 339, 340), (342, 349, 341), (343, 350, 342), (343, 336, 329), (343, 329, 241), (353, 241, 251), (355, 241, 353), (356, 355, 354), (357, 251, 212), (354, 251, 358), (359, 354, 358), (359, 358, 357), (357, 212, 252), (361, 357, 252), (364, 271, 272), (368, 272, 268), (368, 365, 364), (370, 372, 369), (371, 372, 370), (376, 366, 367), (368, 376, 367), (368, 378, 376), (380, 381, 268), (386, 268, 293), (387, 386, 384), (388, 384, 385), (390, 268, 386), (394, 268, 389), (392, 383, 268), (351, 397, 350), (403, 343, 241), (405, 398, 343), (406, 403, 241), (408, 400, 404), (409, 343, 403), (352, 411, 410), (412, 401, 407), (352, 413, 411), (352, 416, 415), (352, 417, 416), (419, 417, 352), (417, 420, 418), (419, 421, 417), (419, 422, 421), (419, 423, 422), (419, 424, 423), (430, 432, 429), (433, 430, 428), (439, 352, 356), (455, 439, 356), (439, 443, 438), (446, 444, 439), (419, 431, 426), (451, 452, 450), (440, 451, 437), (455, 446, 439), (447, 456, 434), (460, 452, 453), (466, 464, 465), (480, 466, 465), (480, 465, 455), (470, 356, 360), (360, 357, 361), (472, 361, 363), (479, 468, 469), (480, 469, 461), (474, 473, 435), (475, 481, 474), (477, 482, 476), (475, 483, 481), (480, 455, 356), (482, 484, 483), (482, 485, 484), (487, 482, 478), (489, 491, 488), (490, 492, 489), (495, 490, 480), (494, 497, 493), (480, 499, 498), (480, 503, 501), (504, 506, 503), (480, 508, 507), (510, 480, 470), (539, 471, 511), (505, 513, 509), (515, 516, 505), (510, 518, 517), (510, 519, 518), (510, 521, 520), (510, 524, 523), (510, 525, 524), (510, 526, 525), (510, 527, 526), (530, 529, 528), (530, 528, 510), (530, 533, 531), (537, 522, 538), (542, 541, 539), (544, 538, 541), (539, 546, 542), (522, 549, 535), (551, 536, 537), (522, 553, 552), (555, 551, 537), (555, 559, 551), (554, 561, 557), (562, 554, 558), (554, 566, 561), (568, 554, 562), (554, 570, 567), (572, 554, 568), (575, 573, 572), (575, 576, 574), (578, 537, 538), (581, 578, 579), (583, 537, 580), (537, 565, 555), (585, 537, 582), (586, 582, 537), (588, 583, 584), (591, 585, 582), (590, 592, 589), (595, 537, 585), (591, 596, 585), (594, 599, 593), (595, 600, 537), (597, 601, 596), (595, 603, 600), (585, 604, 595), (605, 607, 585), (606, 608, 601), (610, 538, 543), (540, 613, 548), (614, 615, 540), (617, 619, 618), (621, 622, 620), (625, 626, 624), (627, 628, 626), (630, 628, 629), (633, 630, 631), (632, 633, 631), (634, 639, 633), (635, 640, 634), (636, 640, 635), (637, 640, 636), (639, 642, 638), (657, 651, 652), (663, 658, 659), (663, 659, 660), (665, 661, 662), (665, 662, 663), (666, 665, 663), (668, 642, 640), (669, 640, 643), (644, 669, 643), (647, 670, 646), (670, 673, 674), (675, 670, 676), (679, 649, 650), (669, 644, 645), (668, 683, 681), (678, 669, 670), (668, 684, 683), (669, 684, 668), (669, 687, 686), (679, 669, 678), (669, 688, 687), (669, 689, 688), (694, 660, 691), (694, 692, 693), (694, 693, 690), (694, 669, 679), (679, 650, 653), (679, 654, 655), (679, 656, 695), (696, 679, 695), (698, 679, 697), (699, 700, 679), (702, 679, 700), (701, 702, 700), (704, 679, 703), (707, 708, 706), (710, 679, 708), (712, 718, 711), (713, 718, 712), (715, 718, 714), (717, 718, 715), (721, 718, 720), (723, 718, 722), (725, 718, 723), (727, 728, 726), (732, 666, 694), (733, 731, 732), (739, 736, 737), (739, 737, 732), (741, 740, 739), (741, 743, 742), (739, 745, 743), (739, 746, 745), (739, 748, 747), (739, 749, 748), (739, 750, 749), (739, 752, 751), (739, 732, 694), (694, 710, 718), (754, 694, 718), (730, 718, 728), (756, 757, 755), (763, 718, 759), (760, 763, 759), (762, 763, 761), (764, 765, 763), (767, 763, 766), (769, 718, 763), (770, 763, 768), (772, 769, 763), (774, 763, 771), (775, 772, 773), (776, 769, 772), (777, 772, 775), (783, 779, 780), (781, 783, 780), (792, 787, 783), (785, 783, 784), (790, 13, 789), (13, 791, 792), (13, 785, 788), (794, 13, 793), (795, 797, 794), (739, 800, 752), (739, 802, 801), (739, 804, 803), (753, 807, 805), (753, 808, 807), (812, 814, 811), (753, 815, 812), (816, 817, 815), (753, 818, 816), (753, 820, 819), (753, 821, 820), (753, 823, 822), (824, 825, 823), (813, 753, 754), (754, 718, 769), (829, 769, 778), (830, 754, 828), (833, 835, 832), (838, 834, 835), (845, 754, 834), (845, 834, 838), (845, 838, 839), (840, 845, 839), (845, 840, 842), (843, 845, 842), (844, 845, 843), (826, 754, 845), (846, 845, 844), (857, 845, 847), (858, 849, 850), (859, 850, 851), (856, 860, 855), (858, 857, 849), (858, 859, 852), (858, 852, 853), (860, 853, 854), (865, 858, 860), (863, 865, 860), (867, 865, 863), (866, 867, 863), (869, 870, 865), (881, 871, 872), (888, 872, 873), (876, 888, 875), (958, 883, 884), (958, 884, 885), (888, 885, 880), (888, 880, 881), (892, 888, 877), (891, 877, 878), (13, 792, 785), (799, 900, 798), (13, 1, 897), (13, 897, 898), (13, 898, 899), (13, 797, 900), (13, 900, 902), (904, 13, 903), (908, 13, 906), (907, 13, 908), (915, 911, 912), (919, 913, 914), (919, 914, 915), (920, 907, 909), (918, 919, 952), (924, 907, 923), (934, 925, 926), (936, 927, 922), (936, 922, 918), (929, 907, 928), (930, 907, 929), (936, 934, 927), (935, 907, 930), (937, 933, 934), (941, 940, 813), (952, 942, 943), (952, 943, 941), (954, 952, 813), (949, 944, 945), (952, 945, 946), (952, 947, 948), (952, 948, 949), (952, 915, 950), (953, 952, 954), (936, 918, 952), (954, 813, 826), (955, 954, 826), (956, 865, 870), (958, 890, 887), (958, 956, 890), (959, 957, 964), (959, 956, 957), (961, 962, 892), (963, 964, 957), (959, 965, 966), (959, 964, 965), (969, 959, 967), (972, 959, 969), (971, 972, 969), (976, 959, 972), (974, 976, 972), (977, 978, 976), (981, 975, 979), (980, 981, 979), (959, 975, 981), (995, 987, 988), (1010, 988, 989), (990, 1010, 989), (991, 1010, 990), (993, 997, 992), (1002, 998, 999), (1006, 1001, 994), (1006, 994, 995), (1010, 997, 998), (1010, 1002, 1003), (1004, 1010, 1003), (1008, 1010, 1007), (1010, 1009, 1006), (1011, 1010, 1008), (95, 89, 907), (1017, 907, 937), (1018, 936, 953), (1020, 1018, 953), (1021, 954, 955), (1021, 953, 954), (1022, 1021, 955), (1023, 955, 956), (1024, 956, 959), (1024, 1023, 956), (1025, 959, 982), (985, 1025, 982), (1031, 1025, 1028), (1029, 1031, 1028), (1039, 1030, 1027), (1039, 1037, 1038), (1039, 1034, 1035), (1040, 959, 1036), (1037, 1040, 1036), (1027, 986, 984), (1039, 1027, 1010), (1014, 1010, 1012), (1015, 1041, 1014), (1016, 1042, 1015), (1043, 1044, 1042), (1045, 1041, 1044), (1047, 1041, 1046), (1050, 1048, 1049), (1053, 1050, 1052), (1054, 1053, 1052), (1056, 1050, 1053), (1058, 1041, 1050), (1060, 1041, 1057), (1062, 1041, 1060), (1081, 1041, 1062), (1065, 1081, 1063), (1067, 1069, 1081), (1068, 1069, 1067), (1019, 100, 1017), (1073, 101, 1019), (1075, 1018, 1020), (1074, 1019, 1018), (1078, 1077, 1023), (1079, 1078, 1024), (1024, 959, 1040), (1080, 1024, 1040), (1081, 1040, 1010), (1080, 1040, 1081), (1190, 1080, 1081), (1071, 1083, 1081), (1072, 1084, 1083), (1086, 1081, 1085), (1087, 1081, 1086), (1081, 1083, 1084), (1095, 1092, 1094), (1108, 1099, 1096), (1103, 1106, 1102), (1108, 1092, 1099), (1108, 1097, 1100), (1108, 1100, 1104), (1108, 1105, 1106), (1107, 1108, 1106), (1112, 1114, 1108), (1114, 1112, 1113), (1114, 1113, 1109), (1114, 1109, 1111), (1117, 1119, 1118), (1121, 1118, 1119), (1134, 1125, 1126), (1134, 1126, 1116), (1134, 1116, 1121), (1127, 1134, 1121), (1134, 1132, 1133), (1134, 1135, 1128), (1136, 1134, 1128), (1137, 1134, 1136), (1138, 1134, 1137), (1134, 1111, 1139), (1134, 1140, 1131), (1142, 1144, 1141), (1145, 1146, 1144), (1146, 1150, 1143), (1147, 1151, 1146), (1148, 1134, 1138), (1155, 1149, 1150), (1155, 1150, 1151), (1153, 1134, 1152), (1156, 1157, 1155), (1166, 1157, 1158), (1162, 1169, 1161), (1163, 1169, 1162), (1169, 1166, 1160), (1169, 1163, 1164), (1167, 1169, 1164), (1168, 1169, 1167), (1169, 1134, 1153), (1169, 1153, 1166), (1171, 1169, 1168), (1172, 1173, 1171), (1174, 1169, 1173), (1178, 1169, 1174), (1177, 1178, 1174), (1179, 1170, 1178), (362, 1073, 1183), (1183, 1073, 1019), (1184, 1183, 1074), (1184, 1074, 1075), (1076, 1075, 1022), (1186, 1075, 1076), (1187, 1076, 1077), (1242, 1079, 1189), (1189, 1024, 1080), (1189, 1079, 1024), (1190, 1081, 1082), (1193, 1114, 1134), (1193, 1134, 1169), (1180, 1169, 1170), (1181, 1195, 1180), (1182, 1195, 1181), (1197, 1199, 1196), (1169, 1195, 1198), (1169, 1198, 1199), (1200, 1202, 1199), (1205, 1202, 1203), (1206, 1202, 1204), (1207, 1202, 1206), (1208, 1169, 1202), (1209, 1202, 1207), (1210, 1169, 1208), (1212, 1169, 1210), (1215, 1169, 1212), (1217, 1214, 1215), (1218, 1169, 1216), (1220, 1194, 1219), (1221, 1222, 1220), (1225, 1194, 1222), (1225, 1222, 1223), (1228, 362, 1183), (1231, 1183, 1184), (1228, 1229, 1230), (1232, 1230, 1231), (1232, 1231, 1184), (1234, 1184, 1233), (1233, 1184, 1075), (1236, 1233, 1186), (1238, 1235, 1236), (1239, 1236, 1237), (1234, 1233, 1235), (1234, 1238, 1239), (1240, 1186, 1187), (1241, 1187, 1188), (1241, 1188, 1242), (1242, 1188, 1079), (1243, 1242, 1189), (1245, 1191, 1244), (1247, 1192, 1114), (1252, 1192, 1247), (1253, 1249, 1252), (1251, 1247, 1193), (1254, 1251, 1255), (1255, 1193, 1169), (1226, 1194, 1225), (1227, 1256, 1226), (1259, 1256, 1257), (1260, 1255, 1194), (1262, 1194, 1258), (1266, 1260, 1263), (1267, 1260, 1265), (1269, 1270, 1260), (1272, 1255, 1260), (1271, 1273, 1270), (2039, 1272, 1270), (2039, 1270, 1273), (1275, 1272, 2039), (1278, 1272, 1275), (1279, 1255, 1272), (1280, 1272, 1277), (1281, 1255, 1279), (1283, 1255, 1281), (1228, 363, 362), (1285, 1228, 1232), (1286, 1234, 1240), (1288, 1287, 1240), (1290, 1240, 1289), (1291, 1289, 1288), (1292, 1240, 1241), (1292, 1241, 1293), (1293, 1241, 1242), (1294, 1293, 1242), (1294, 1242, 1243), (1294, 1243, 1245), (1295, 1245, 1244), (1253, 1244, 1246), (1295, 1244, 1253), (1296, 1253, 1251), (1297, 1251, 1254), (1283, 1298, 1255), (1299, 1300, 1298), (1300, 1255, 1298), (1305, 1306, 1304), (1308, 1309, 1307), (1309, 1312, 1311), (1313, 1308, 2041), (1314, 1300, 1303), (1314, 1303, 1306), (1315, 1306, 1305), (1316, 1305, 1312), (1317, 1314, 1315), (1318, 1300, 1314), (1321, 1300, 1318), (1320, 1322, 1321), (1324, 1254, 1300), (1324, 1300, 1321), (1323, 1325, 1321), (1326, 1324, 1325), (1327, 1328, 1326), (1331, 1328, 1329), (1332, 1329, 1330), (1333, 1324, 1328), (1336, 1324, 1333), (1285, 1284, 1228), (1337, 1285, 1232), (1337, 1232, 1234), (1339, 1338, 1337), (1340, 1290, 1288), (1340, 1288, 1292), (1340, 1292, 1293), (1342, 1293, 1294), (1341, 1340, 1293), (1343, 1294, 1245), (1344, 1342, 1343), (1343, 1245, 1295), (1345, 1343, 1347), (1346, 1345, 1347), (1348, 1295, 1296), (1349, 1347, 1348), (1348, 1296, 1297), (1350, 1297, 1351), (1350, 1348, 1297), (1351, 1297, 1254), (1352, 1335, 1336), (1354, 1355, 1324), (1360, 1324, 1355), (1357, 1360, 1355), (1361, 1360, 1358), (1362, 1358, 1359), (1363, 1360, 1361), (1364, 1360, 1363), (1366, 1324, 1365), (1368, 1324, 1366), (1406, 1351, 1324), (1369, 1324, 1367), (1371, 1324, 1369), (1370, 1371, 1369), (1373, 512, 1285), (1373, 539, 512), (1374, 539, 1373), (1375, 1373, 1338), (1376, 1339, 1337), (1376, 1337, 1286), (1379, 1378, 1341), (1344, 1341, 1342), (1379, 1341, 1344), (1380, 1344, 1345), (1381, 1345, 1346), (1346, 1347, 1382), (1387, 1346, 1386), (1388, 1346, 1387), (1390, 1346, 1388), (1394, 1392, 1382), (1349, 1394, 1382), (1349, 1397, 1395), (1349, 1398, 1397), (1402, 1400, 1399), (1396, 1349, 1350), (1404, 1350, 1351), (1404, 1351, 1406), (1406, 1408, 1404), (1409, 1404, 1407), (1406, 1410, 1408), (1414, 1406, 1371), (1413, 1414, 1371), (1419, 1420, 1414), (1422, 1414, 1420), (1423, 1417, 1414), (1423, 1414, 1422), (1427, 1406, 1417), (1429, 1427, 1428), (1430, 1426, 1427), (1431, 1406, 1426), (1433, 1406, 1431), (1437, 1406, 1433), (1439, 1438, 539), (1441, 1439, 539), (1445, 539, 1374), (1373, 1446, 1374), (1450, 1451, 1449), (1373, 1452, 1440), (1456, 1373, 1455), (1456, 1454, 1452), (1455, 1460, 1456), (1461, 1455, 1375), (1461, 1463, 1455), (1462, 1464, 1461), (1467, 1469, 1466), (1375, 1470, 1467), (1375, 1473, 1471), (1472, 1474, 1375), (1481, 1375, 1480), (1481, 1478, 1476), (1483, 1484, 1482), (1480, 1487, 1486), (1479, 1339, 1376), (1489, 1479, 1376), (1490, 1480, 1479), (1490, 1479, 1489), (1491, 1377, 1379), (1379, 1344, 1380), (1495, 1380, 1493), (1500, 1493, 1497), (1381, 1503, 1498), (1507, 1503, 1499), (1509, 1495, 1504), (1511, 1505, 1506), (1512, 1494, 1509), (1513, 1389, 1346), (1515, 1390, 1391), (1516, 1513, 1514), (1521, 1346, 1389), (1519, 1521, 1518), (1521, 1517, 1346), (1525, 1517, 1521), (1523, 1526, 1521), (1521, 1537, 1531), (1528, 1541, 1527), (1521, 1542, 1540), (1544, 1526, 1541), (1547, 1548, 1546), (1521, 1549, 1543), (1553, 1521, 1526), (1554, 1381, 1524), (1555, 1524, 1538), (1556, 1554, 1555), (1559, 1554, 1556), (1558, 1508, 1499), (1561, 1499, 1554), (1560, 1562, 1558), (1349, 1564, 1402), (1349, 1565, 1564), (1568, 1565, 1349), (1568, 1349, 1403), (1570, 1403, 1396), (1566, 1570, 1396), (1573, 1567, 1568), (1572, 1575, 1571), (1573, 1576, 1572), (1580, 1574, 1566), (1577, 1582, 1573), (1589, 1583, 1584), (1589, 1584, 1568), (1587, 1592, 1586), (1593, 1587, 1580), (1591, 1568, 1590), (1587, 1597, 1592), (1599, 1587, 1593), (1601, 1594, 1595), (1568, 1595, 1588), (1568, 1588, 1589), (1598, 1603, 1597), (1604, 1598, 1599), (1608, 1605, 1607), (1609, 1601, 1568), (1612, 1568, 1602), (1609, 1615, 1601), (1617, 1568, 1611), (1610, 1618, 1609), (1568, 1619, 1610), (1622, 1568, 1616), (1623, 1396, 1405), (1624, 1405, 1404), (1627, 1566, 1623), (1404, 1630, 1625), (1639, 1566, 1626), (1643, 1627, 1628), (1646, 1629, 1630), (1648, 1641, 1642), (1650, 1642, 1643), (1646, 1644, 1645), (1654, 1648, 1649), (1655, 1651, 1646), (1660, 1652, 1653), (1657, 1653, 1654), (1661, 1660, 1657), (1666, 1660, 1661), (1666, 1668, 1665), (1667, 1671, 1670), (1646, 1672, 1667), (1646, 1673, 1672), (1686, 1404, 1409), (1689, 1409, 1680), (1691, 1683, 1684), (1695, 1691, 1685), (1696, 1692, 1687), (1698, 1693, 1694), (1699, 1404, 1686), (1703, 1705, 1702), (1706, 1703, 1704), (1708, 1697, 1698), (1709, 1698, 1694), (1713, 1699, 1700), (1698, 1714, 1708), (1716, 1698, 1709), (1717, 1404, 1712), (1716, 1718, 1715), (1720, 1710, 1711), (1721, 1710, 1720), (1726, 1676, 1723), (1728, 1676, 1725), (1729, 1676, 1728), (1731, 1411, 1435), (1732, 1435, 1436), (1733, 1682, 1731), (1734, 1685, 1733), (1695, 1685, 1734), (1737, 1738, 1736), (1741, 1737, 1480), (1737, 1741, 1740), (1741, 1744, 1743), (1747, 1744, 1741), (1748, 1745, 1746), (1750, 1748, 1747), (1754, 1753, 1752), (1752, 1757, 1754), (1755, 1758, 1752), (1747, 1760, 1759), (1747, 1762, 1761), (1741, 1480, 1490), (1747, 1741, 1490), (1904, 1747, 1490), (1904, 1490, 1489), (1765, 1489, 1764), (1765, 1764, 1491), (1766, 1904, 1765), (1767, 1765, 1491), (1773, 1491, 1769), (1776, 1771, 1772), (1777, 1491, 1770), (1778, 1770, 1771), (1781, 1491, 1779), (1782, 1491, 1781), (1783, 1780, 1491), (1785, 1491, 1782), (1786, 1780, 1783), (1787, 1784, 1785), (1788, 1491, 1780), (1789, 1786, 1783), (1793, 1790, 1492), (1795, 1491, 1790), (1799, 1793, 1492), (1796, 1492, 1794), (1791, 1801, 1797), (1803, 1768, 1491), (1804, 1491, 1795), (1801, 1806, 1805), (1801, 1807, 1806), (1792, 1808, 1801), (1792, 1809, 1808), (1802, 1813, 1792), (1792, 1814, 1811), (1817, 1792, 1812), (1802, 1818, 1813), (1802, 1820, 1819), (1802, 1821, 1820), (1822, 1824, 1823), (1802, 1792, 1380), (1829, 1380, 1828), (1831, 1380, 1829), (1832, 1802, 1380), (1833, 1380, 1830), (1834, 1802, 1832), (1835, 1832, 1833), (1838, 1802, 1834), (1840, 1802, 1837), (1842, 1841, 1802), (1843, 1839, 1840), (1844, 1841, 1842), (1847, 1822, 1802), (1848, 1845, 1836), (1850, 1802, 1845), (1847, 1851, 1826), (1852, 1847, 1802), (1854, 1802, 1849), (1855, 1380, 1494), (1863, 1494, 1856), (1864, 1857, 1858), (1866, 1380, 1857), (1867, 1828, 1865), (1677, 1868, 1676), (1676, 1870, 1677), (1871, 1678, 1679), (1873, 1870, 1676), (1874, 1676, 1678), (1873, 1877, 1876), (1874, 1882, 1880), (1890, 1889, 1763), (1891, 1890, 1763), (1894, 1892, 1891), (1896, 1893, 1894), (1897, 1895, 1896), (1899, 1897, 1896), (1902, 1900, 1901), (1904, 1763, 1747), (1907, 1766, 1767), (1910, 1767, 1906), (1911, 1907, 1908), (1913, 1911, 1912), (1915, 1907, 1911), (1916, 1911, 1914), (1918, 1907, 1915), (1919, 1907, 1917), (1921, 1907, 1919), (1922, 1907, 1920), (1923, 1491, 1788), (1926, 1491, 1923), (1927, 1767, 1925), (1929, 1767, 1927), (1930, 1767, 1928), (1847, 1933, 1851), (1935, 1852, 1853), (1937, 1934, 1847), (1942, 1940, 1939), (1943, 1941, 1942), (1954, 1942, 1939), (1944, 1945, 1943), (1954, 1946, 1944), (1954, 1948, 1947), (1954, 1949, 1948), (1951, 1952, 1950), (1954, 1955, 1953), (1958, 1956, 1954), (1954, 1896, 1905), (1959, 1954, 1905), (1961, 1959, 1960), (1962, 1959, 1961), (1964, 1959, 1962), (1967, 1907, 1922), (1905, 1904, 1907), (1968, 1965, 1907), (1970, 1907, 1966), (1971, 1905, 1965), (1973, 1905, 1971), (1975, 1905, 1973), (1976, 1905, 1974), (1977, 1905, 1976), (1978, 1905, 1977), (1980, 1905, 1978), (1983, 1905, 1979), (1987, 1961, 1985), (1988, 1957, 1958), (1993, 1990, 1954), (1991, 1995, 1994), (1993, 1996, 1991), (1993, 1998, 1996), (1993, 1999, 1998), (2001, 2002, 2000), (2012, 1959, 1964), (2013, 2010, 2011), (2016, 1959, 2010), (2019, 2014, 1959), (2020, 1959, 2015), (2023, 1993, 2018), (2024, 2021, 1993), (2025, 1993, 2022), (2028, 1993, 2021), (2030, 2006, 2026), (2030, 2026, 2029), (2030, 2008, 2007), (2030, 2009, 2008), (2034, 2030, 2031), (2030, 2036, 2032), (2038, 2033, 2034), (99, 97, 98), (249, 242, 247), (297, 239, 298), (302, 299, 300), (305, 303, 301), (306, 299, 304), (309, 307, 305), (371, 370, 375), (376, 371, 375), (376, 373, 371), (376, 374, 373), (439, 438, 436), (451, 450, 437), (454, 453, 451), (463, 462, 455), (465, 463, 455), (629, 628, 627), (631, 630, 629), (670, 675, 673), (677, 674, 672), (677, 670, 674), (754, 827, 828), (834, 830, 831), (1036, 1031, 1032), (1035, 1034, 1033), (1052, 1050, 1055), (1059, 1050, 1051), (1121, 1120, 1118), (1121, 1116, 1120), (1146, 1143, 1144), (1260, 1264, 1265), (1309, 1311, 1307), (1312, 1305, 1311), (1334, 1328, 1331), (1496, 1493, 1381), (1502, 1495, 1500), (1531, 1525, 1521), (1531, 1530, 1525), (1532, 1536, 1529), (1537, 1533, 1531), (1537, 1534, 1533), (1535, 1524, 1532), (1538, 1524, 1535), (1540, 1539, 1537), (1546, 1550, 1543), (1549, 1546, 1543), (1549, 1547, 1546), (1582, 1581, 1573), (1601, 1607, 1600), (1613, 1608, 1601), (1636, 1639, 1626), (1631, 1636, 1626), (1632, 1631, 1626), (1634, 1636, 1631), (1637, 1639, 1636), (1640, 1580, 1639), (1642, 1635, 1633), (1642, 1638, 1635), (1642, 1641, 1638), (1704, 1703, 1707), (1708, 1704, 1707), (1708, 1706, 1704), (1794, 1492, 1791), (1801, 1798, 1797), (1801, 1800, 1798), (1880, 1879, 1874), (13, 10, 0), (12, 11, 2), (6, 12, 5), (8, 14, 7), (13, 14, 8), (14, 15, 12), (15, 14, 16), (14, 18, 17), (18, 22, 21), (24, 22, 18), (907, 24, 14), (22, 24, 23), (24, 26, 25), (907, 26, 24), (33, 39, 31), (33, 40, 39), (209, 41, 40), (209, 42, 41), (209, 43, 42), (209, 45, 43), (209, 47, 44), (49, 56, 48), (59, 49, 50), (53, 59, 52), (59, 58, 54), (59, 63, 60), (63, 68, 62), (68, 29, 65), (68, 209, 29), (26, 71, 70), (72, 71, 26), (72, 81, 80), (907, 81, 72), (77, 59, 76), (78, 59, 77), (79, 82, 59), (84, 86, 82), (81, 89, 88), (87, 90, 86), (91, 96, 59), (99, 98, 92), (99, 101, 59), (107, 111, 105), (111, 110, 108), (105, 111, 104), (111, 112, 109), (111, 113, 112), (111, 122, 113), (126, 131, 125), (129, 134, 128), (131, 129, 130), (133, 140, 132), (145, 129, 131), (136, 141, 111), (139, 144, 138), (144, 145, 143), (145, 111, 143), (148, 150, 149), (149, 127, 124), (151, 152, 150), (155, 156, 154), (157, 158, 145), (158, 160, 145), (161, 164, 145), (166, 167, 165), (169, 170, 167), (170, 171, 167), (174, 176, 173), (179, 178, 175), (179, 181, 178), (179, 183, 181), (185, 186, 184), (185, 188, 186), (179, 189, 187), (185, 179, 188), (179, 193, 189), (191, 194, 171), (179, 196, 193), (194, 197, 171), (195, 198, 197), (179, 202, 196), (209, 204, 47), (209, 203, 204), (209, 208, 205), (209, 211, 208), (210, 174, 172), (209, 210, 211), (209, 179, 210), (69, 212, 209), (214, 222, 221), (216, 222, 215), (220, 226, 219), (222, 224, 223), (216, 226, 225), (228, 227, 226), (227, 230, 229), (228, 232, 231), (118, 115, 117), (121, 111, 120), (122, 111, 121), (111, 228, 115), (239, 233, 228), (239, 236, 233), (240, 239, 145), (171, 145, 167), (199, 242, 198), (243, 245, 249), (249, 246, 244), (249, 248, 201), (250, 249, 202), (250, 145, 171), (242, 250, 171), (251, 241, 250), (212, 251, 179), (252, 212, 69), (253, 69, 101), (253, 252, 69), (1073, 253, 101), (257, 256, 254), (257, 259, 258), (257, 262, 260), (257, 263, 262), (257, 264, 263), (268, 266, 264), (268, 267, 265), (268, 269, 267), (268, 270, 269), (273, 274, 239), (276, 268, 257), (275, 276, 257), (278, 276, 275), (280, 268, 276), (280, 282, 268), (281, 284, 283), (273, 285, 274), (290, 289, 274), (285, 290, 274), (292, 291, 273), (274, 295, 294), (296, 295, 274), (300, 299, 297), (298, 305, 301), (302, 304, 299), (240, 309, 305), (240, 313, 312), (314, 273, 239), (311, 315, 314), (240, 318, 317), (316, 319, 314), (240, 321, 320), (319, 322, 314), (240, 325, 324), (240, 328, 327), (329, 328, 240), (330, 333, 339), (329, 336, 334), (337, 286, 273), (338, 337, 273), (332, 338, 273), (336, 342, 341), (343, 342, 336), (339, 346, 345), (347, 346, 339), (348, 347, 340), (343, 351, 350), (398, 351, 343), (241, 329, 240), (355, 353, 251), (354, 355, 251), (355, 352, 241), (356, 352, 355), (357, 358, 251), (359, 356, 354), (360, 359, 357), (363, 252, 253), (362, 363, 253), (363, 361, 252), (368, 364, 272), (368, 367, 365), (371, 373, 372), (376, 375, 366), (368, 379, 378), (368, 268, 377), (268, 382, 380), (268, 383, 382), (293, 384, 386), (388, 387, 384), (390, 389, 268), (391, 390, 386), (393, 392, 268), (394, 393, 268), (393, 395, 392), (396, 393, 394), (398, 400, 399), (404, 400, 398), (405, 404, 398), (241, 410, 406), (352, 410, 241), (400, 407, 401), (408, 407, 400), (412, 402, 401), (352, 414, 413), (352, 415, 414), (417, 421, 420), (419, 425, 424), (419, 427, 425), (426, 427, 419), (426, 428, 427), (427, 430, 429), (428, 430, 427), (439, 436, 352), (437, 419, 352), (436, 437, 352), (440, 437, 436), (441, 440, 436), (442, 441, 436), (439, 444, 443), (444, 445, 443), (419, 434, 431), (447, 434, 419), (448, 447, 419), (450, 449, 437), (451, 453, 452), (440, 454, 451), (447, 457, 456), (458, 457, 447), (460, 459, 452), (480, 461, 466), (360, 356, 359), (470, 480, 356), (471, 470, 360), (471, 360, 361), (472, 471, 361), (1284, 472, 363), (467, 474, 435), (480, 479, 469), (474, 481, 473), (476, 482, 475), (477, 478, 482), (480, 478, 479), (475, 482, 483), (487, 485, 482), (480, 487, 478), (485, 487, 486), (487, 489, 488), (490, 489, 487), (480, 490, 487), (490, 494, 493), (495, 494, 490), (496, 495, 480), (480, 498, 496), (501, 499, 480), (499, 501, 500), (501, 503, 502), (480, 504, 503), (480, 507, 504), (480, 509, 508), (480, 505, 509), (510, 505, 480), (471, 510, 470), (511, 471, 472), (1284, 511, 472), (512, 511, 1284), (512, 539, 511), (505, 514, 513), (510, 515, 505), (510, 517, 515), (510, 520, 519), (510, 523, 521), (522, 510, 471), (528, 527, 510), (522, 530, 510), (531, 533, 532), (522, 533, 530), (522, 534, 533), (534, 522, 535), (537, 536, 522), (538, 522, 471), (539, 538, 471), (539, 541, 538), (544, 543, 538), (545, 544, 541), (539, 547, 546), (539, 548, 547), (540, 548, 539), (522, 552, 550), (557, 553, 522), (554, 557, 522), (536, 554, 522), (553, 557, 556), (558, 554, 536), (557, 561, 560), (555, 564, 563), (555, 565, 564), (554, 567, 566), (554, 571, 570), (554, 573, 571), (572, 573, 554), (575, 574, 573), (575, 577, 576), (579, 578, 538), (578, 580, 537), (584, 583, 580), (589, 565, 537), (593, 589, 537), (587, 586, 537), (583, 587, 537), (565, 589, 569), (589, 593, 590), (537, 594, 593), (593, 599, 598), (537, 600, 594), (597, 602, 601), (596, 605, 585), (601, 605, 596), (602, 606, 601), (601, 608, 605), (606, 609, 608), (610, 579, 538), (611, 610, 543), (548, 613, 612), (539, 614, 540), (539, 616, 614), (539, 618, 616), (617, 618, 539), (539, 620, 617), (539, 621, 620), (625, 627, 626), (632, 634, 633), (633, 639, 638), (634, 640, 639), (640, 642, 639), (641, 643, 640), (657, 656, 651), (665, 664, 661), (694, 666, 663), (668, 667, 642), (669, 668, 640), (646, 670, 645), (647, 676, 670), (671, 673, 675), (649, 678, 648), (668, 680, 667), (670, 669, 645), (678, 670, 677), (679, 678, 649), (668, 681, 680), (681, 683, 682), (669, 685, 684), (685, 669, 686), (694, 689, 669), (694, 690, 689), (694, 663, 660), (692, 694, 691), (710, 694, 679), (654, 679, 653), (656, 679, 655), (657, 695, 656), (696, 697, 679), (698, 699, 679), (702, 703, 679), (704, 705, 679), (705, 706, 679), (706, 708, 679), (709, 711, 710), (711, 718, 710), (714, 718, 713), (716, 717, 715), (717, 719, 718), (720, 718, 719), (722, 718, 721), (724, 725, 723), (725, 726, 718), (726, 728, 718), (729, 730, 728), (732, 734, 733), (732, 735, 734), (732, 737, 735), (739, 738, 736), (739, 740, 738), (739, 743, 741), (743, 745, 744), (739, 747, 746), (739, 751, 750), (753, 739, 694), (730, 755, 718), (755, 757, 718), (757, 758, 718), (758, 759, 718), (760, 761, 763), (762, 764, 763), (765, 766, 763), (767, 768, 763), (773, 772, 763), (774, 773, 763), (783, 782, 779), (781, 784, 783), (783, 787, 782), (786, 788, 785), (785, 792, 783), (789, 13, 788), (790, 793, 13), (13, 796, 791), (794, 797, 13), (739, 801, 800), (739, 803, 802), (739, 805, 804), (805, 807, 806), (753, 805, 739), (810, 808, 753), (808, 810, 809), (810, 812, 811), (753, 812, 810), (753, 816, 815), (753, 819, 818), (753, 822, 821), (753, 824, 823), (938, 824, 753), (813, 938, 753), (754, 753, 694), (826, 813, 754), (827, 754, 769), (829, 827, 769), (830, 834, 754), (832, 835, 834), (836, 838, 835), (837, 839, 838), (841, 842, 840), (846, 847, 845), (848, 857, 847), (859, 858, 850), (855, 860, 854), (860, 858, 853), (861, 862, 860), (862, 863, 860), (858, 845, 857), (864, 866, 863), (858, 826, 845), (868, 869, 865), (888, 881, 872), (874, 888, 873), (875, 888, 874), (880, 885, 879), (877, 888, 876), (883, 958, 882), (888, 958, 885), (887, 890, 886), (891, 892, 877), (893, 894, 892), (894, 895, 892), (895, 896, 892), (13, 899, 796), (798, 900, 797), (901, 903, 902), (903, 13, 902), (904, 905, 13), (905, 906, 13), (907, 14, 13), (909, 907, 908), (952, 919, 915), (916, 920, 909), (918, 922, 917), (920, 923, 907), (922, 927, 921), (924, 928, 907), (927, 934, 926), (931, 935, 930), (933, 937, 932), (935, 937, 907), (936, 937, 934), (813, 940, 938), (938, 940, 939), (952, 941, 813), (952, 946, 942), (952, 949, 945), (952, 951, 947), (950, 912, 910), (952, 950, 951), (950, 915, 912), (858, 955, 826), (956, 858, 865), (889, 956, 870), (890, 956, 889), (957, 958, 888), (892, 957, 888), (957, 956, 958), (896, 960, 892), (960, 961, 892), (962, 957, 892), (967, 959, 966), (968, 969, 967), (970, 971, 969), (973, 974, 972), (976, 975, 959), (976, 978, 975), (981, 982, 959), (983, 985, 982), (1010, 995, 988), (991, 996, 1010), (992, 997, 996), (1000, 1003, 1002), (1010, 1006, 995), (997, 1010, 996), (1002, 1010, 998), (1004, 1007, 1010), (1006, 1009, 1005), (1010, 984, 1009), (1011, 1012, 1010), (1013, 1014, 1012), (907, 99, 95), (907, 100, 99), (1017, 100, 907), (936, 1017, 937), (1018, 1017, 936), (953, 936, 952), (1021, 1020, 953), (956, 955, 858), (1023, 1077, 955), (1027, 1030, 1026), (1031, 959, 1025), (1039, 1035, 1030), (1031, 1036, 959), (1039, 1038, 1034), (1037, 1039, 1040), (1010, 1027, 984), (1010, 1040, 1039), (1014, 1041, 1010), (1015, 1042, 1041), (1042, 1044, 1041), (1045, 1046, 1041), (1047, 1048, 1041), (1048, 1050, 1041), (1056, 1051, 1050), (1058, 1057, 1041), (1050, 1059, 1058), (1061, 1060, 1057), (1081, 1010, 1041), (1062, 1063, 1081), (1064, 1065, 1063), (1065, 1066, 1081), (1066, 1067, 1081), (1069, 1070, 1081), (1070, 1071, 1081), (1019, 101, 100), (1018, 1019, 1017), (1075, 1074, 1018), (1022, 1020, 1021), (1022, 1075, 1020), (1077, 1022, 955), (1077, 1076, 1022), (1024, 1078, 1023), (1085, 1081, 1084), (1087, 1089, 1081), (1088, 1090, 1089), (1090, 1081, 1089), (1092, 1081, 1090), (1108, 1082, 1081), (1091, 1092, 1090), (1094, 1092, 1093), (1095, 1099, 1092), (1098, 1100, 1097), (1097, 1108, 1096), (1101, 1104, 1100), (1102, 1106, 1105), (1105, 1108, 1104), (1111, 1109, 1110), (1108, 1081, 1092), (1116, 1126, 1115), (1122, 1127, 1121), (1124, 1133, 1123), (1134, 1124, 1125), (1127, 1135, 1134), (1129, 1136, 1128), (1131, 1140, 1130), (1134, 1131, 1132), (1124, 1134, 1133), (1140, 1134, 1139), (1134, 1114, 1111), (1142, 1145, 1144), (1146, 1151, 1150), (1148, 1152, 1134), (1155, 1154, 1149), (1155, 1153, 1154), (1157, 1153, 1155), (1159, 1166, 1158), (1161, 1169, 1160), (1165, 1167, 1164), (1166, 1153, 1157), (1171, 1173, 1169), (1175, 1176, 1174), (1176, 1177, 1174), (1178, 1170, 1169), (362, 253, 1073), (1074, 1183, 1019), (1186, 1185, 1075), (1187, 1186, 1076), (1078, 1187, 1077), (1188, 1187, 1078), (1079, 1188, 1078), (1190, 1189, 1080), (1191, 1189, 1190), (1192, 1082, 1108), (1192, 1190, 1082), (1192, 1244, 1190), (1114, 1192, 1108), (1180, 1195, 1169), (1196, 1199, 1198), (1199, 1202, 1169), (1201, 1203, 1202), (1205, 1204, 1202), (1209, 1208, 1202), (1211, 1210, 1208), (1214, 1213, 1169), (1215, 1214, 1169), (1213, 1216, 1169), (1218, 1194, 1169), (1218, 1219, 1194), (1220, 1222, 1194), (1224, 1226, 1225), (1229, 1228, 1183), (1230, 1229, 1183), (1231, 1230, 1183), (1232, 1228, 1230), (1185, 1233, 1075), (1186, 1233, 1185), (1236, 1235, 1233), (1237, 1236, 1186), (1239, 1238, 1236), (1238, 1234, 1235), (1240, 1239, 1237), (1240, 1237, 1186), (1241, 1240, 1187), (1244, 1191, 1190), (1191, 1243, 1189), (1245, 1243, 1191), (1246, 1244, 1192), (1248, 1246, 1192), (1249, 1248, 1192), (1250, 1249, 1192), (1252, 1250, 1192), (1251, 1252, 1247), (1249, 1246, 1248), (1252, 1249, 1250), (1253, 1246, 1249), (1251, 1253, 1252), (1193, 1247, 1114), (1255, 1251, 1193), (1255, 1169, 1194), (1226, 1256, 1194), (1256, 1258, 1194), (1259, 1258, 1256), (1261, 1260, 1194), (1262, 1261, 1194), (1263, 1260, 1261), (1266, 1264, 1260), (1267, 1268, 1260), (1268, 1269, 1260), (1270, 1272, 1260), (1271, 1274, 1273), (1276, 1275, 2039), (1278, 1277, 1272), (1280, 1279, 1272), (1282, 1281, 1279), (1228, 1284, 363), (1234, 1232, 1184), (1240, 1234, 1239), (1289, 1240, 1287), (1288, 1289, 1287), (1290, 1286, 1240), (1291, 1290, 1289), (1288, 1290, 1291), (1292, 1288, 1240), (1296, 1295, 1253), (1297, 1296, 1251), (1299, 1301, 1300), (1302, 1303, 1300), (1300, 1254, 1255), (1304, 1306, 1303), (2040, 1311, 1305), (1308, 1310, 1309), (1313, 1310, 1308), (1315, 1314, 1306), (1316, 1315, 1305), (1319, 1318, 1314), (1322, 1323, 1321), (1325, 1324, 1321), (1326, 1328, 1324), (1332, 1331, 1329), (1328, 1334, 1333), (1336, 1335, 1324), (1285, 512, 1284), (1337, 1338, 1285), (1286, 1337, 1234), (1340, 1286, 1290), (1340, 1376, 1286), (1342, 1341, 1293), (1343, 1342, 1294), (1345, 1344, 1343), (1347, 1343, 1295), (1348, 1347, 1295), (1353, 1324, 1335), (1353, 1354, 1324), (1356, 1357, 1355), (1357, 1358, 1360), (1362, 1361, 1358), (1324, 1351, 1254), (1365, 1324, 1360), (1368, 1367, 1324), (1371, 1406, 1324), (1338, 1373, 1285), (1339, 1375, 1338), (1377, 1376, 1340), (1341, 1378, 1340), (1378, 1377, 1340), (1379, 1377, 1378), (1381, 1380, 1345), (1384, 1346, 1382), (1385, 1384, 1382), (1383, 1385, 1382), (1386, 1346, 1384), (1388, 1391, 1390), (1349, 1382, 1347), (1382, 1392, 1383), (1392, 1394, 1393), (1394, 1349, 1395), (1349, 1399, 1398), (1349, 1402, 1399), (1396, 1403, 1349), (1400, 1402, 1401), (1350, 1349, 1348), (1404, 1396, 1350), (1404, 1405, 1396), (1408, 1407, 1404), (1406, 1411, 1410), (1372, 1412, 1371), (1412, 1413, 1371), (1413, 1415, 1414), (1415, 1416, 1414), (1414, 1417, 1406), (1418, 1419, 1414), (1419, 1421, 1420), (1424, 1423, 1422), (1425, 1417, 1423), (1427, 1426, 1406), (1428, 1427, 1417), (1432, 1431, 1426), (1434, 1433, 1431), (1435, 1411, 1406), (1436, 1435, 1406), (1437, 1436, 1406), (1438, 621, 539), (1438, 623, 621), (1442, 1441, 539), (1443, 1442, 539), (1444, 1443, 539), (1445, 1444, 539), (1373, 1447, 1446), (1373, 1448, 1447), (1373, 1449, 1448), (1373, 1450, 1449), (1440, 1450, 1373), (1452, 1454, 1453), (1375, 1455, 1373), (1456, 1452, 1373), (1456, 1457, 1454), (1456, 1459, 1458), (1456, 1460, 1459), (1462, 1461, 1375), (1465, 1462, 1375), (1466, 1465, 1375), (1375, 1467, 1466), (1466, 1469, 1468), (1375, 1471, 1470), (1375, 1474, 1473), (1476, 1472, 1375), (1472, 1476, 1475), (1476, 1478, 1477), (1480, 1375, 1339), (1479, 1480, 1339), (1481, 1476, 1375), (1480, 1482, 1481), (1480, 1483, 1482), (1480, 1485, 1483), (1480, 1486, 1485), (1480, 1488, 1487), (1737, 1488, 1480), (1377, 1489, 1376), (1491, 1489, 1377), (1492, 1491, 1379), (1792, 1492, 1379), (1380, 1792, 1379), (1381, 1493, 1380), (1495, 1494, 1380), (1381, 1498, 1496), (1500, 1495, 1493), (1498, 1503, 1501), (1499, 1503, 1381), (1503, 1506, 1505), (1507, 1506, 1503), (1499, 1508, 1507), (1509, 1494, 1495), (1511, 1510, 1505), (1514, 1513, 1346), (1390, 1514, 1346), (1517, 1381, 1346), (1389, 1518, 1521), (1519, 1520, 1521), (1520, 1522, 1521), (1522, 1523, 1521), (1524, 1381, 1517), (1523, 1527, 1526), (1536, 1524, 1517), (1532, 1524, 1536), (1521, 1540, 1537), (1527, 1541, 1526), (1521, 1543, 1542), (1541, 1545, 1544), (1521, 1551, 1549), (1552, 1551, 1521), (1553, 1552, 1521), (1555, 1554, 1524), (1554, 1499, 1381), (1557, 1556, 1555), (1499, 1560, 1558), (1560, 1563, 1562), (1568, 1567, 1565), (1569, 1568, 1403), (1567, 1572, 1571), (1573, 1572, 1567), (1572, 1576, 1575), (1568, 1577, 1573), (1569, 1578, 1568), (1580, 1579, 1574), (1568, 1584, 1577), (1578, 1585, 1568), (1579, 1587, 1586), (1580, 1587, 1579), (1585, 1590, 1568), (1591, 1596, 1568), (1587, 1598, 1597), (1599, 1598, 1587), (1568, 1601, 1595), (1596, 1602, 1568), (1608, 1606, 1605), (1601, 1608, 1607), (1610, 1609, 1568), (1612, 1611, 1568), (1614, 1613, 1601), (1601, 1615, 1614), (1617, 1616, 1568), (1568, 1620, 1619), (1568, 1621, 1620), (1622, 1621, 1568), (1623, 1566, 1396), (1404, 1625, 1624), (1627, 1626, 1566), (1628, 1627, 1623), (1646, 1630, 1404), (1639, 1580, 1566), (1643, 1642, 1627), (1646, 1645, 1629), (1647, 1593, 1580), (1649, 1648, 1642), (1650, 1649, 1642), (1646, 1651, 1644), (1654, 1653, 1648), (1660, 1656, 1652), (1657, 1660, 1653), (1658, 1657, 1654), (1646, 1659, 1655), (1676, 1646, 1404), (1646, 1663, 1659), (1660, 1665, 1664), (1666, 1665, 1660), (1646, 1662, 1663), (1666, 1669, 1668), (1646, 1667, 1662), (1667, 1672, 1671), (1646, 1674, 1673), (1676, 1674, 1646), (1674, 1676, 1675), (1679, 1678, 1676), (1681, 1680, 1409), (1685, 1684, 1682), (1687, 1686, 1409), (1688, 1687, 1409), (1689, 1688, 1409), (1690, 1689, 1680), (1685, 1691, 1684), (1692, 1686, 1687), (1694, 1693, 1691), (1695, 1694, 1691), (1700, 1699, 1686), (1701, 1700, 1686), (1706, 1705, 1703), (1708, 1707, 1697), (1711, 1710, 1404), (1699, 1712, 1404), (1698, 1715, 1714), (1716, 1715, 1698), (1717, 1711, 1404), (1716, 1719, 1718), (1710, 1676, 1404), (1722, 1710, 1721), (1723, 1676, 1710), (1724, 1723, 1710), (1726, 1725, 1676), (1727, 1726, 1723), (1729, 1679, 1676), (1730, 1729, 1728), (1731, 1682, 1411), (1733, 1685, 1682), (1735, 1694, 1695), (1488, 1737, 1736), (1737, 1740, 1739), (1741, 1743, 1742), (1747, 1746, 1744), (1747, 1748, 1746), (1750, 1749, 1748), (1747, 1752, 1750), (1752, 1753, 1751), (1747, 1755, 1752), (1757, 1756, 1754), (1752, 1758, 1757), (1747, 1759, 1755), (1747, 1761, 1760), (1747, 1763, 1762), (1491, 1764, 1489), (1765, 1904, 1489), (1767, 1766, 1765), (1768, 1769, 1491), (1771, 1770, 1491), (1772, 1771, 1491), (1773, 1772, 1491), (1774, 1773, 1769), (1776, 1775, 1771), (1779, 1491, 1777), (1784, 1783, 1491), (1785, 1784, 1491), (1492, 1790, 1491), (1792, 1791, 1492), (1796, 1799, 1492), (1792, 1801, 1791), (1804, 1803, 1491), (1801, 1808, 1807), (1792, 1810, 1809), (1792, 1811, 1810), (1813, 1812, 1792), (1792, 1815, 1814), (1792, 1816, 1815), (1817, 1816, 1792), (1802, 1819, 1818), (1802, 1822, 1821), (1824, 1826, 1825), (1831, 1830, 1380), (1833, 1832, 1380), (1838, 1837, 1802), (1802, 1841, 1836), (1840, 1839, 1802), (1839, 1842, 1802), (1846, 1836, 1841), (1826, 1824, 1822), (1847, 1826, 1822), (1845, 1802, 1836), (1850, 1849, 1802), (1826, 1851, 1827), (1853, 1852, 1802), (1854, 1853, 1802), (1858, 1857, 1380), (1855, 1858, 1380), (1494, 1859, 1855), (1860, 1859, 1494), (1861, 1860, 1494), (1862, 1861, 1494), (1863, 1862, 1494), (1865, 1828, 1380), (1866, 1865, 1380), (1677, 1870, 1869), (1870, 1876, 1872), (1873, 1876, 1870), (1875, 1678, 1871), (1676, 1878, 1873), (1676, 1879, 1878), (1874, 1879, 1676), (1678, 1881, 1874), (1874, 1883, 1882), (1884, 1871, 1679), (1763, 1885, 1762), (1763, 1886, 1885), (1763, 1888, 1887), (1763, 1889, 1888), (1896, 1894, 1891), (1904, 1896, 1891), (1896, 1895, 1893), (1899, 1898, 1897), (1896, 1901, 1899), (1896, 1902, 1901), (1896, 1903, 1902), (1904, 1891, 1763), (1905, 1896, 1904), (1907, 1904, 1766), (1908, 1907, 1767), (1909, 1908, 1767), (1910, 1909, 1767), (1912, 1911, 1908), (1916, 1915, 1911), (1918, 1917, 1907), (1921, 1920, 1907), (1924, 1923, 1788), (1925, 1767, 1491), (1926, 1925, 1491), (1929, 1928, 1767), (1930, 1906, 1767), (1931, 1930, 1928), (1932, 1910, 1906), (1847, 1934, 1933), (1937, 1936, 1934), (1939, 1938, 1903), (1896, 1939, 1903), (1954, 1939, 1896), (1944, 1943, 1942), (1954, 1944, 1942), (1954, 1947, 1946), (1954, 1950, 1949), (1954, 1951, 1950), (1951, 1954, 1953), (1954, 1956, 1955), (1960, 1959, 1905), (1959, 1993, 1954), (1963, 1962, 1961), (1967, 1966, 1907), (1965, 1905, 1907), (1969, 1968, 1907), (1970, 1969, 1907), (1972, 1971, 1965), (1975, 1974, 1905), (1980, 1979, 1905), (1981, 1980, 1978), (1982, 1960, 1905), (1983, 1982, 1905), (1984, 1983, 1979), (1985, 1961, 1960), (1986, 1985, 1960), (1954, 1988, 1958), (1990, 1989, 1988), (1954, 1990, 1988), (1993, 1992, 1990), (1993, 1991, 1992), (1991, 1996, 1995), (1996, 1998, 1997), (1993, 2000, 1999), (1993, 2001, 2000), (1993, 2003, 2001), (2004, 2003, 1993), (2006, 2004, 1993), (2004, 2006, 2005), (2011, 2010, 1959), (2012, 2011, 1959), (1959, 2014, 1993), (2016, 2015, 1959), (2017, 2016, 2010), (2014, 2018, 1993), (2020, 2019, 1959), (2023, 2022, 1993), (2025, 2024, 1993), (2027, 2026, 1993), (2028, 2027, 1993), (2026, 2006, 1993), (2030, 2007, 2006), (2030, 2032, 2009), (2034, 2033, 2030), (2035, 2034, 2031), (2030, 2037, 2036), (2033, 2037, 2030)])
me_mesh.update()

# ---- objects
ob_mycurve = bpy.data.objects.new('myCurve', me_mesh)

# ---- transforms, parenting, visibility, modifiers, constraints
ob_mycurve.location = (0.0, 0.0, 0.0)
_m = ob_mycurve.modifiers.new('Auto Smooth', 'NODES')
_m.node_group = ng_auto_smooth
_gi = [s.identifier for s in ng_auto_smooth.interface.items_tree if s.item_type == 'SOCKET' and s.in_out == 'INPUT']
_m[_gi[1]] = 3.142  # Angle

# ---- collection membership
scene.collection.objects.link(ob_mycurve)

# ---- scene / render settings (as saved in the file)
scene.frame_start = 1; scene.frame_end = 250; scene.frame_set(1)
scene.render.engine = 'BLENDER_EEVEE_NEXT'
scene.cycles.sampling_pattern = 'TABULATED_SOBOL'
scene.cycles.use_light_tree = False
scene.view_settings.view_transform = 'Filmic'
bpy.context.view_layer.update()

# ---- added for rendering (the .blend has no active camera and no usable light): camera, sun
cam_auto = bpy.data.cameras.new('AutoCamera')
cam_auto.lens = 50.0
cam_auto.sensor_width = 36.0
cam_auto.clip_end = 1000.0
ob_auto_camera = bpy.data.objects.new('AutoCamera', cam_auto)
scene.collection.objects.link(ob_auto_camera)
ob_auto_camera.location = (124.304, -8.47348, 6.31399)
ob_auto_camera.rotation_euler = (1.09748, -7.21219e-08, 0.694738)
scene.camera = ob_auto_camera
light_auto_sun = bpy.data.lights.new('AutoSun', 'SUN')
light_auto_sun.energy = 3.0
light_auto_sun.angle = 0.0523599
ob_auto_sun = bpy.data.objects.new('AutoSun', light_auto_sun)
scene.collection.objects.link(ob_auto_sun)
ob_auto_sun.rotation_euler = (0.872665, 0.174533, 0.523599)
bpy.context.view_layer.update()
